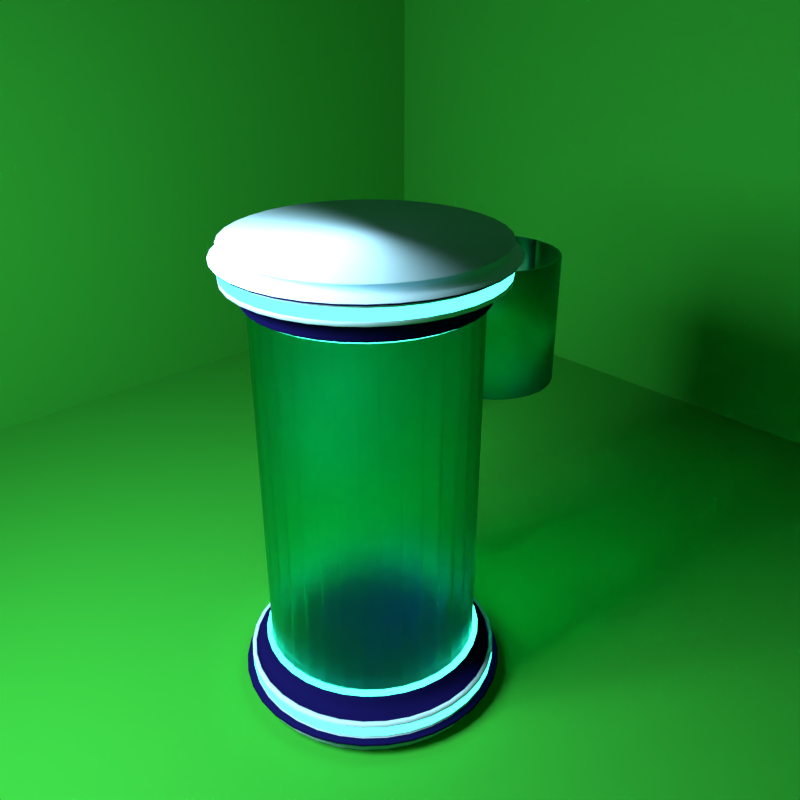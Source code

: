 # Source: teleporting_booth.blend  (saved by Blender 2.79.0; exported with 4.5.12 LTS)
import bpy
from mathutils import Matrix  # noqa: F401  (used for matrix-valued properties, if any)

bpy.ops.wm.read_factory_settings(use_empty=True)
scene = bpy.context.scene
scene.name = 'Scene'

# ---- collections
col_collection_1 = bpy.data.collections.new('Collection 1'); scene.collection.children.link(col_collection_1)

# ---- materials (node trees are filled in below, after node groups)
mat_cristal = bpy.data.materials.new('Cristal')
mat_cristal.alpha_threshold = 0.0
mat_cristal.roughness = 0.5
mat_blue_light = bpy.data.materials.new('blue light')
mat_blue_light.alpha_threshold = 0.0
mat_blue_light.roughness = 0.5
mat_dark_blue = bpy.data.materials.new('dark blue')
mat_dark_blue.alpha_threshold = 0.0
mat_dark_blue.roughness = 0.5
mat_light_blue = bpy.data.materials.new('light blue')
mat_light_blue.alpha_threshold = 0.0
mat_light_blue.roughness = 0.5
mat_floor = bpy.data.materials.new('floor')
mat_floor.alpha_threshold = 0.0
mat_floor.roughness = 0.5
mat_light = bpy.data.materials.new('light')
mat_light.alpha_threshold = 0.0
mat_light.roughness = 0.5

# ---- material node trees
mat_cristal.use_nodes = True; mat_cristal.node_tree.nodes.clear()
_N = mat_cristal.node_tree.nodes; _L = mat_cristal.node_tree.links
n0 = _N.new('ShaderNodeOutputMaterial'); n0.name = 'Material Output'; n0.location = (300, 300)
n1 = _N.new('ShaderNodeBsdfGlass'); n1.name = 'Glass BSDF'; n1.location = (10, 300)
n1.distribution = 'BECKMANN'
n1.inputs[0].default_value = (0.2432, 1.0, 0.8878, 1.0)
n1.inputs[1].default_value = 0.3907
n1.inputs[2].default_value = 1.45
_L.new(n1.outputs[0], n0.inputs[0])
n0.is_active_output = True
mat_blue_light.use_nodes = True; mat_blue_light.node_tree.nodes.clear()
_N = mat_blue_light.node_tree.nodes; _L = mat_blue_light.node_tree.links
n0 = _N.new('ShaderNodeOutputMaterial'); n0.name = 'Material Output'; n0.location = (300, 300)
n1 = _N.new('ShaderNodeEmission'); n1.name = 'Emission'; n1.location = (10, 300)
n1.inputs[0].default_value = (0.05176, 0.8, 0.568, 1.0)
n1.inputs[1].default_value = 5.0
_L.new(n1.outputs[0], n0.inputs[0])
n0.is_active_output = True
mat_dark_blue.use_nodes = True; mat_dark_blue.node_tree.nodes.clear()
_N = mat_dark_blue.node_tree.nodes; _L = mat_dark_blue.node_tree.links
n0 = _N.new('ShaderNodeOutputMaterial'); n0.name = 'Material Output'; n0.location = (300, 300)
n1 = _N.new('ShaderNodeBsdfDiffuse'); n1.name = 'Diffuse BSDF'; n1.location = (10, 300)
n1.inputs[0].default_value = (0.004363, 0.004357, 0.06071, 1.0)
_L.new(n1.outputs[0], n0.inputs[0])
n0.is_active_output = True
mat_light_blue.use_nodes = True; mat_light_blue.node_tree.nodes.clear()
_N = mat_light_blue.node_tree.nodes; _L = mat_light_blue.node_tree.links
n0 = _N.new('ShaderNodeOutputMaterial'); n0.name = 'Material Output'; n0.location = (300, 300)
n1 = _N.new('ShaderNodeBsdfDiffuse'); n1.name = 'Diffuse BSDF'; n1.location = (10, 300)
n1.inputs[0].default_value = (0.3193, 0.6251, 0.8, 1.0)
_L.new(n1.outputs[0], n0.inputs[0])
n0.is_active_output = True
mat_floor.use_nodes = True; mat_floor.node_tree.nodes.clear()
_N = mat_floor.node_tree.nodes; _L = mat_floor.node_tree.links
n0 = _N.new('ShaderNodeOutputMaterial'); n0.name = 'Material Output'; n0.location = (300, 300)
n1 = _N.new('ShaderNodeBsdfDiffuse'); n1.name = 'Diffuse BSDF'; n1.location = (10, 300)
n1.inputs[0].default_value = (0.02288, 0.3032, 0.02997, 1.0)
_L.new(n1.outputs[0], n0.inputs[0])
n0.is_active_output = True
mat_light.use_nodes = True; mat_light.node_tree.nodes.clear()
_N = mat_light.node_tree.nodes; _L = mat_light.node_tree.links
n0 = _N.new('ShaderNodeOutputMaterial'); n0.name = 'Material Output'; n0.location = (300, 300)
n1 = _N.new('ShaderNodeEmission'); n1.name = 'Emission'; n1.location = (10, 300)
n1.inputs[0].default_value = (0.8, 0.8, 0.8, 1.0)
n1.inputs[1].default_value = 60.0
_L.new(n1.outputs[0], n0.inputs[0])
n0.is_active_output = True

# ---- world
world_world = bpy.data.worlds.new('World'); scene.world = world_world
world_world.color = (0.05088, 0.05088, 0.05088)
world_world.use_sun_shadow = False
world_world.sun_shadow_jitter_overblur = 0.0
world_world.cycles.sampling_method = 'MANUAL'

# ---- cameras
cam_camera = bpy.data.cameras.new('Camera')
cam_camera.clip_end = 100.0
cam_camera.lens = 35.0
cam_camera.sensor_width = 32.0
cam_camera.sensor_height = 18.0
cam_camera.ortho_scale = 7.314
cam_camera.dof.focus_distance = 0.0

# ---- meshes
me_cylinder_005 = bpy.data.meshes.new('Cylinder.005')
me_cylinder_005.from_pydata([(0.0, 1.0, -1.0), (0.0, 1.0, 1.0), (0.1786, 0.9839, -1.0), (0.1786, 0.9839, 1.0), (0.3514, 0.9362, -1.0), (0.3514, 0.9362, 1.0), (0.5129, 0.8584, -1.0), (0.5129, 0.8584, 1.0), (0.6579, 0.7531, -1.0), (0.6579, 0.7531, 1.0), (0.7818, 0.6235, -1.0), (0.7818, 0.6235, 1.0), (0.8806, 0.4739, -1.0), (0.8806, 0.4739, 1.0), (0.9511, 0.309, -1.0), (0.9511, 0.309, 1.0), (0.9909, 0.1342, -1.0), (0.9909, 0.1342, 1.0), (0.999, -0.04486, -1.0), (0.999, -0.04486, 1.0), (0.9749, -0.2225, -1.0), (0.9749, -0.2225, 1.0), (0.9195, -0.393, -1.0), (0.9195, -0.393, 1.0), (0.8346, -0.5509, -1.0), (0.8346, -0.5509, 1.0), (0.7228, -0.6911, -1.0), (0.7228, -0.6911, 1.0), (0.5878, -0.809, -1.0), (0.5878, -0.809, 1.0), (0.4339, -0.901, -1.0), (0.4339, -0.901, 1.0), (0.266, -0.964, -1.0), (0.266, -0.964, 1.0), (0.08964, -0.996, -1.0), (0.08964, -0.996, 1.0)], [], [(0, 1, 3, 2), (2, 3, 5, 4), (4, 5, 7, 6), (6, 7, 9, 8), (8, 9, 11, 10), (10, 11, 13, 12), (12, 13, 15, 14), (14, 15, 17, 16), (16, 17, 19, 18), (18, 19, 21, 20), (20, 21, 23, 22), (22, 23, 25, 24), (24, 25, 27, 26), (26, 27, 29, 28), (28, 29, 31, 30), (30, 31, 33, 32), (32, 33, 35, 34)])
me_cylinder_005.materials.append(mat_cristal)
me_cylinder_005.use_remesh_preserve_volume = False
me_cylinder_005.use_remesh_preserve_attributes = False
me_cylinder_005.use_mirror_vertex_groups = False
me_cylinder_005.update()
me_cylinder_002 = bpy.data.meshes.new('Cylinder.002')
me_cylinder_002.from_pydata([(0.0, 1.0, -1.0), (0.0, 1.0, 1.0), (0.1951, 0.9808, -1.0), (0.1951, 0.9808, 1.0), (0.3827, 0.9239, -1.0), (0.3827, 0.9239, 1.0), (0.5556, 0.8315, -1.0), (0.5556, 0.8315, 1.0), (0.7071, 0.7071, -1.0), (0.7071, 0.7071, 1.0), (0.8315, 0.5556, -1.0), (0.8315, 0.5556, 1.0), (0.9239, 0.3827, -1.0), (0.9239, 0.3827, 1.0), (0.9808, 0.1951, -1.0), (0.9808, 0.1951, 1.0), (1.0, 7.55e-08, -1.0), (1.0, 7.55e-08, 1.0), (-0.9808, 0.1951, -1.0), (-0.9808, 0.1951, 1.0), (-0.9239, 0.3827, -1.0), (-0.9239, 0.3827, 1.0), (-0.8315, 0.5556, -1.0), (-0.8315, 0.5556, 1.0), (-0.7071, 0.7071, -1.0), (-0.7071, 0.7071, 1.0), (-0.5556, 0.8315, -1.0), (-0.5556, 0.8315, 1.0), (-0.3827, 0.9239, -1.0), (-0.3827, 0.9239, 1.0), (-0.1951, 0.9808, -1.0), (-0.1951, 0.9808, 1.0)], [], [(0, 1, 3, 2), (2, 3, 5, 4), (4, 5, 7, 6), (6, 7, 9, 8), (8, 9, 11, 10), (10, 11, 13, 12), (12, 13, 15, 14), (14, 15, 17, 16), (18, 19, 21, 20), (20, 21, 23, 22), (22, 23, 25, 24), (24, 25, 27, 26), (26, 27, 29, 28), (28, 29, 31, 30), (30, 31, 1, 0)])
me_cylinder_002.polygons.foreach_set('use_smooth', [True] * 15)
me_cylinder_002.materials.append(mat_cristal)
me_cylinder_002.use_remesh_preserve_volume = False
me_cylinder_002.use_remesh_preserve_attributes = False
me_cylinder_002.use_mirror_vertex_groups = False
me_cylinder_002.update()
me_cylinder = bpy.data.meshes.new('Cylinder')
me_cylinder.from_pydata([(0.917, -0.0681, -1.0), (0.917, -0.0681, 1.0), (0.906, -0.1802, -1.0), (0.906, -0.1802, 1.0), (0.8534, -0.3535, -1.0), (0.8534, -0.3535, 1.0), (0.768, -0.5132, -1.0), (0.768, -0.5132, 1.0), (0.6532, -0.6532, -1.0), (0.6532, -0.6532, 1.0), (0.5132, -0.768, -1.0), (0.5132, -0.768, 1.0), (0.3535, -0.8534, -1.0), (0.3535, -0.8534, 1.0), (0.1802, -0.906, -1.0), (0.1802, -0.906, 1.0), (-3.024e-07, -0.9237, -1.0), (-3.024e-07, -0.9237, 1.0), (-0.1802, -0.906, -1.0), (-0.1802, -0.906, 1.0), (-0.3535, -0.8534, -1.0), (-0.3535, -0.8534, 1.0), (-0.5132, -0.768, -1.0), (-0.5132, -0.768, 1.0), (-0.6532, -0.6532, -1.0), (-0.6532, -0.6532, 1.0), (-0.768, -0.5132, -1.0), (-0.768, -0.5132, 1.0), (-0.8534, -0.3535, -1.0), (-0.8534, -0.3535, 1.0), (-0.906, -0.1802, -1.0), (-0.906, -0.1802, 1.0), (-0.9237, 8.959e-07, -1.0), (-0.9237, 8.959e-07, 1.0), (-0.9127, 0.1121, -1.0), (-0.9127, 0.1121, 1.0), (1.0, 7.55e-08, -1.0), (0.9808, -0.1951, -1.0), (0.9808, -0.1951, 1.0), (1.0, 7.55e-08, 1.0), (0.9239, -0.3827, -1.0), (0.9239, -0.3827, 1.0), (0.8315, -0.5556, -1.0), (0.8315, -0.5556, 1.0), (0.7071, -0.7071, -1.0), (0.7071, -0.7071, 1.0), (0.5556, -0.8315, -1.0), (0.5556, -0.8315, 1.0), (0.3827, -0.9239, -1.0), (0.3827, -0.9239, 1.0), (0.1951, -0.9808, -1.0), (0.1951, -0.9808, 1.0), (-3.258e-07, -1.0, -1.0), (-3.258e-07, -1.0, 1.0), (-0.1951, -0.9808, -1.0), (-0.1951, -0.9808, 1.0), (-0.3827, -0.9239, -1.0), (-0.3827, -0.9239, 1.0), (-0.5556, -0.8315, -1.0), (-0.5556, -0.8315, 1.0), (-0.7071, -0.7071, -1.0), (-0.7071, -0.7071, 1.0), (-0.8315, -0.5556, -1.0), (-0.8315, -0.5556, 1.0), (-0.9239, -0.3827, -1.0), (-0.9239, -0.3827, 1.0), (-0.9808, -0.1951, -1.0), (-0.9808, -0.1951, 1.0), (-1.0, 9.656e-07, -1.0), (-1.0, 9.656e-07, 1.0), (-0.9808, 0.1951, -1.0), (-0.9808, 0.1951, 1.0)], [], [(36, 39, 38, 37), (37, 38, 41, 40), (40, 41, 43, 42), (42, 43, 45, 44), (44, 45, 47, 46), (46, 47, 49, 48), (48, 49, 51, 50), (50, 51, 53, 52), (52, 53, 55, 54), (54, 55, 57, 56), (56, 57, 59, 58), (58, 59, 61, 60), (60, 61, 63, 62), (62, 63, 65, 64), (64, 65, 67, 66), (66, 67, 69, 68), (68, 69, 71, 70), (2, 0, 36, 37), (1, 3, 38, 39), (4, 2, 37, 40), (3, 5, 41, 38), (6, 4, 40, 42), (5, 7, 43, 41), (8, 6, 42, 44), (7, 9, 45, 43), (10, 8, 44, 46), (9, 11, 47, 45), (12, 10, 46, 48), (11, 13, 49, 47), (14, 12, 48, 50), (13, 15, 51, 49), (16, 14, 50, 52), (15, 17, 53, 51), (18, 16, 52, 54), (17, 19, 55, 53), (20, 18, 54, 56), (19, 21, 57, 55), (22, 20, 56, 58), (21, 23, 59, 57), (24, 22, 58, 60), (23, 25, 61, 59), (26, 24, 60, 62), (25, 27, 63, 61), (28, 26, 62, 64), (27, 29, 65, 63), (30, 28, 64, 66), (29, 31, 67, 65), (32, 30, 66, 68), (31, 33, 69, 67), (34, 32, 68, 70), (33, 35, 71, 69), (24, 26, 27, 25), (27, 26, 28, 29), (32, 33, 69, 68), (70, 71, 35, 34), (32, 34, 35, 33), (31, 30, 32, 33), (28, 30, 31, 29), (22, 24, 25, 23), (20, 22, 23, 21), (18, 20, 21, 19), (16, 18, 19, 17), (14, 16, 17, 15), (12, 14, 15, 13), (10, 12, 13, 11), (8, 10, 11, 9), (6, 8, 9, 7), (4, 6, 7, 5), (2, 4, 5, 3), (0, 2, 3, 1), (39, 36, 0, 1)])
me_cylinder.polygons.foreach_set('use_smooth', [True] * 71)
me_cylinder.materials.append(mat_cristal)
me_cylinder.use_remesh_preserve_volume = False
me_cylinder.use_remesh_preserve_attributes = False
me_cylinder.use_mirror_vertex_groups = False
me_cylinder.update()
me_cylinder_006 = bpy.data.meshes.new('Cylinder.006')
me_cylinder_006.from_pydata([(-2.048e-07, 1.735, 0.1812), (0.3097, 1.707, 0.1812), (0.6095, 1.624, 0.1812), (0.8897, 1.489, 0.1812), (1.141, 1.306, 0.1812), (1.356, 1.082, 0.1812), (1.528, 0.822, 0.1812), (1.65, 0.536, 0.1812), (1.719, 0.2328, 0.1812), (1.733, -0.07783, 0.1812), (1.691, -0.386, 0.1812), (1.595, -0.6818, 0.1812), (1.448, -0.9556, 0.1812), (1.254, -1.199, 0.1812), (1.02, -1.403, 0.1812), (0.7526, -1.563, 0.1812), (0.4615, -1.672, 0.1812), (0.1555, -1.728, 0.1812), (-0.1555, -1.728, 0.1812), (-0.4615, -1.672, 0.1812), (-0.7526, -1.563, 0.1812), (-1.02, -1.403, 0.1812), (-1.254, -1.199, 0.1812), (-1.448, -0.9556, 0.1812), (-1.595, -0.6818, 0.1812), (-1.691, -0.386, 0.1812), (-1.733, -0.07782, 0.1812), (-1.719, 0.2328, 0.1812), (-1.65, 0.536, 0.1812), (-1.528, 0.822, 0.1812), (-1.356, 1.082, 0.1812), (-1.141, 1.306, 0.1812), (-0.8897, 1.489, 0.1812), (-0.6095, 1.624, 0.1812), (-0.3097, 1.707, 0.1812), (-2.397e-07, 1.81, -0.06525), (0.3232, 1.781, -0.06525), (0.6359, 1.694, -0.06525), (0.9283, 1.554, -0.06525), (1.191, 1.363, -0.06525), (1.415, 1.128, -0.06525), (1.594, 0.8576, -0.06525), (1.721, 0.5593, -0.06525), (1.793, 0.2429, -0.06525), (1.808, -0.0812, -0.06525), (1.764, -0.4027, -0.06525), (1.664, -0.7113, -0.06525), (1.51, -0.997, -0.06525), (1.308, -1.251, -0.06525), (1.064, -1.464, -0.06525), (0.7853, -1.631, -0.06525), (0.4815, -1.745, -0.06525), (0.1622, -1.803, -0.06525), (-0.1622, -1.803, -0.06525), (-0.4815, -1.745, -0.06525), (-0.7853, -1.631, -0.06525), (-1.064, -1.464, -0.06525), (-1.308, -1.251, -0.06525), (-1.51, -0.997, -0.06525), (-1.664, -0.7113, -0.06525), (-1.764, -0.4027, -0.06525), (-1.808, -0.0812, -0.06525), (-1.793, 0.2429, -0.06525), (-1.721, 0.5593, -0.06525), (-1.594, 0.8576, -0.06525), (-1.415, 1.128, -0.06525), (-1.191, 1.363, -0.06525), (-0.9283, 1.554, -0.06525), (-0.6359, 1.694, -0.06525), (-0.3232, 1.781, -0.06525), (0.863, 1.444, 0.1869), (0.5912, 1.575, 0.1869), (1.404, -0.9269, 0.1869), (1.547, -0.6613, 0.1869), (-0.989, -1.361, 0.1869), (-0.73, -1.516, 0.1869), (-1.315, 1.049, 0.1869), (-1.482, 0.7973, 0.1869), (1.667, 0.2258, 0.1869), (1.6, 0.5199, 0.1869), (0.1508, -1.676, 0.1869), (0.4476, -1.622, 0.1869), (-1.681, -0.07549, 0.1869), (-1.64, -0.3744, 0.1869), (-1.898e-07, 1.683, 0.1869), (-0.3004, 1.655, 0.1869), (1.107, 1.267, 0.1869), (1.216, -1.163, 0.1869), (-1.216, -1.163, 0.1869), (-1.107, 1.267, 0.1869), (1.681, -0.07549, 0.1869), (-0.1508, -1.676, 0.1869), (-1.667, 0.2259, 0.1869), (1.315, 1.049, 0.1869), (0.989, -1.361, 0.1869), (-1.404, -0.9269, 0.1869), (0.3004, 1.655, 0.1869), (-0.863, 1.444, 0.1869), (1.64, -0.3744, 0.1869), (-0.4476, -1.622, 0.1869), (-1.6, 0.5199, 0.1869), (1.482, 0.7973, 0.1869), (0.73, -1.516, 0.1869), (-1.547, -0.6613, 0.1869), (-0.5912, 1.575, 0.1869), (0.5045, 1.344, 0.3953), (1.32, -0.5643, 0.3953), (-0.623, -1.294, 0.3953), (-1.264, 0.6804, 0.3953), (1.366, 0.4437, 0.3953), (0.382, -1.384, 0.3953), (-1.4, -0.3195, 0.3953), (-0.2564, 1.413, 0.3953), (0.7365, 1.233, 0.3953), (1.198, -0.791, 0.3953), (-0.844, -1.162, 0.3953), (-1.123, 0.8952, 0.3953), (1.423, 0.1927, 0.3953), (0.1287, -1.43, 0.3953), (-1.434, -0.06442, 0.3953), (-2.148e-07, 1.436, 0.3953), (0.9447, 1.081, 0.3953), (1.038, -0.9923, 0.3953), (-1.038, -0.9923, 0.3953), (-0.9447, 1.081, 0.3953), (1.434, -0.06442, 0.3953), (-0.1287, -1.43, 0.3953), (-1.423, 0.1927, 0.3953), (1.123, 0.8952, 0.3953), (0.844, -1.162, 0.3953), (-1.198, -0.791, 0.3953), (0.2564, 1.413, 0.3953), (-0.7365, 1.233, 0.3953), (1.4, -0.3195, 0.3953), (-0.382, -1.384, 0.3953), (-1.366, 0.4437, 0.3953), (1.264, 0.6804, 0.3953), (0.623, -1.294, 0.3953), (-1.32, -0.5643, 0.3953), (-0.5045, 1.344, 0.3953), (-2.163e-07, 1.726, -0.269), (0.3082, 1.699, -0.269), (0.6066, 1.616, -0.269), (0.8854, 1.482, -0.269), (1.136, 1.3, -0.269), (1.35, 1.076, -0.269), (1.52, 0.818, -0.269), (1.642, 0.5334, -0.269), (1.711, 0.2317, -0.269), (1.725, -0.07745, -0.269), (1.683, -0.3841, -0.269), (1.587, -0.6785, -0.269), (1.441, -0.951, -0.269), (1.248, -1.193, -0.269), (1.015, -1.397, -0.269), (0.749, -1.555, -0.269), (0.4593, -1.664, -0.269), (0.1547, -1.719, -0.269), (-0.1547, -1.719, -0.269), (-0.4593, -1.664, -0.269), (-0.749, -1.555, -0.269), (-1.015, -1.397, -0.269), (-1.248, -1.193, -0.269), (-1.441, -0.951, -0.269), (-1.587, -0.6785, -0.269), (-1.683, -0.3841, -0.269), (-1.725, -0.07745, -0.269), (-1.711, 0.2317, -0.269), (-1.642, 0.5334, -0.269), (-1.52, 0.818, -0.269), (-1.35, 1.076, -0.269), (-1.136, 1.3, -0.269), (-0.8854, 1.482, -0.269), (-0.6066, 1.616, -0.269), (-0.3082, 1.699, -0.269), (1.608, 0.5223, -0.2404), (1.739, 0.565, -0.09383), (1.581, 0.5136, -0.2068), (1.571, 0.5106, -0.1671), (1.581, 0.5136, -0.1275), (1.61, 0.8664, -0.09383), (1.489, 0.801, -0.2404), (1.464, 0.7876, -0.1275), (1.455, 0.7829, -0.1671), (1.464, 0.7876, -0.2068), (-0.3018, 1.663, -0.2404), (-0.3265, 1.799, -0.09383), (-0.2968, 1.635, -0.2068), (-0.295, 1.626, -0.1671), (-0.2968, 1.635, -0.1275), (-0.6424, 1.712, -0.09383), (-0.5939, 1.583, -0.2404), (-0.584, 1.556, -0.1275), (-0.5805, 1.547, -0.1671), (-0.584, 1.556, -0.2068), (-0.9936, -1.368, -0.2404), (-1.075, -1.479, -0.09383), (-0.977, -1.345, -0.2068), (-0.9712, -1.337, -0.1671), (-0.977, -1.345, -0.1275), (-0.7933, -1.647, -0.09383), (-0.7334, -1.523, -0.2404), (-0.7212, -1.498, -0.1275), (-0.7169, -1.489, -0.1671), (-0.7212, -1.498, -0.2068), (1.675, 0.2269, -0.2404), (1.812, 0.2454, -0.09383), (1.647, 0.2231, -0.2068), (1.637, 0.2218, -0.1671), (1.647, 0.2231, -0.1275), (-2.134e-07, 1.69, -0.2404), (-2.453e-07, 1.828, -0.09383), (-2.118e-07, 1.662, -0.2068), (-2.129e-07, 1.652, -0.1671), (-2.172e-07, 1.662, -0.1275), (-1.222, -1.168, -0.2404), (-1.322, -1.264, -0.09383), (-1.201, -1.149, -0.2068), (-1.194, -1.142, -0.1671), (-1.201, -1.149, -0.1275), (1.689, -0.07584, -0.2404), (1.827, -0.08203, -0.09383), (1.66, -0.07457, -0.2068), (1.651, -0.07413, -0.1671), (1.66, -0.07457, -0.1275), (-1.411, -0.9312, -0.2404), (-1.526, -1.007, -0.09383), (-1.387, -0.9157, -0.2068), (-1.379, -0.9102, -0.1671), (-1.387, -0.9157, -0.1275), (1.648, -0.3761, -0.2404), (1.783, -0.4068, -0.09383), (1.62, -0.3699, -0.2068), (1.611, -0.3677, -0.1671), (1.62, -0.3699, -0.1275), (-1.554, -0.6644, -0.2404), (-1.681, -0.7186, -0.09383), (-1.528, -0.6533, -0.2068), (-1.519, -0.6494, -0.1671), (-1.528, -0.6533, -0.1275), (1.554, -0.6644, -0.2404), (1.681, -0.7186, -0.09383), (1.528, -0.6533, -0.2068), (1.519, -0.6494, -0.1671), (1.528, -0.6533, -0.1275), (-1.648, -0.3761, -0.2404), (-1.783, -0.4068, -0.09383), (-1.62, -0.3699, -0.2068), (-1.611, -0.3677, -0.1671), (-1.62, -0.3699, -0.1275), (1.411, -0.9312, -0.2404), (1.526, -1.007, -0.09383), (1.387, -0.9157, -0.2068), (1.379, -0.9102, -0.1671), (1.387, -0.9157, -0.1275), (-1.689, -0.07584, -0.2404), (-1.827, -0.08203, -0.09383), (-1.66, -0.07457, -0.2068), (-1.651, -0.07413, -0.1671), (-1.66, -0.07457, -0.1275), (1.222, -1.168, -0.2404), (1.322, -1.264, -0.09383), (1.201, -1.149, -0.2068), (1.194, -1.142, -0.1671), (1.201, -1.149, -0.1275), (-1.675, 0.2269, -0.2404), (-1.812, 0.2454, -0.09383), (-1.647, 0.2231, -0.2068), (-1.637, 0.2218, -0.1671), (-1.647, 0.2231, -0.1275), (0.9936, -1.368, -0.2404), (1.075, -1.479, -0.09383), (0.977, -1.345, -0.2068), (0.9712, -1.337, -0.1671), (0.977, -1.345, -0.1275), (0.3018, 1.663, -0.2404), (0.3265, 1.799, -0.09383), (0.2968, 1.635, -0.2068), (0.295, 1.626, -0.1671), (0.2968, 1.635, -0.1275), (-1.608, 0.5224, -0.2404), (-1.739, 0.565, -0.09383), (-1.581, 0.5136, -0.2068), (-1.571, 0.5106, -0.1671), (-1.581, 0.5136, -0.1275), (0.7334, -1.523, -0.2404), (0.7933, -1.647, -0.09383), (0.7212, -1.498, -0.2068), (0.7169, -1.489, -0.1671), (0.7212, -1.498, -0.1275), (0.5939, 1.583, -0.2404), (0.6424, 1.712, -0.09383), (0.584, 1.556, -0.2068), (0.5806, 1.547, -0.1671), (0.584, 1.556, -0.1275), (-1.489, 0.801, -0.2404), (-1.61, 0.8664, -0.09383), (-1.464, 0.7876, -0.2068), (-1.455, 0.7829, -0.1671), (-1.464, 0.7876, -0.1275), (0.4497, -1.629, -0.2404), (0.4864, -1.762, -0.09383), (0.4422, -1.602, -0.2068), (0.4396, -1.593, -0.1671), (0.4422, -1.602, -0.1275), (0.867, 1.451, -0.2404), (0.9378, 1.57, -0.09383), (0.8525, 1.427, -0.2068), (0.8474, 1.418, -0.1671), (0.8525, 1.427, -0.1275), (-1.322, 1.054, -0.2404), (-1.429, 1.14, -0.09383), (-1.3, 1.036, -0.2068), (-1.292, 1.03, -0.1671), (-1.3, 1.036, -0.1275), (0.1515, -1.684, -0.2404), (0.1639, -1.821, -0.09383), (0.149, -1.655, -0.2068), (0.1481, -1.646, -0.1671), (0.149, -1.655, -0.1275), (1.112, 1.273, -0.2404), (1.203, 1.377, -0.09383), (1.094, 1.252, -0.2068), (1.087, 1.244, -0.1671), (1.094, 1.252, -0.1275), (-1.112, 1.273, -0.2404), (-1.203, 1.377, -0.09383), (-1.094, 1.252, -0.2068), (-1.087, 1.244, -0.1671), (-1.094, 1.252, -0.1275), (-0.1515, -1.684, -0.2404), (-0.1639, -1.821, -0.09383), (-0.149, -1.655, -0.2068), (-0.1481, -1.646, -0.1671), (-0.149, -1.655, -0.1275), (1.322, 1.054, -0.2404), (1.429, 1.14, -0.09383), (1.3, 1.036, -0.2068), (1.292, 1.03, -0.1671), (1.3, 1.036, -0.1275), (-0.867, 1.451, -0.2404), (-0.9378, 1.57, -0.09383), (-0.8525, 1.427, -0.2068), (-0.8474, 1.418, -0.1671), (-0.8525, 1.427, -0.1275), (-0.4497, -1.629, -0.2404), (-0.4864, -1.762, -0.09383), (-0.4422, -1.602, -0.2068), (-0.4396, -1.593, -0.1671), (-0.4422, -1.602, -0.1275), (1.684, -0.3844, -0.06064), (1.726, -0.07751, -0.06064), (-1.589, -0.679, -0.06064), (-1.442, -0.9517, -0.06064), (1.589, -0.679, -0.06064), (-1.684, -0.3844, -0.06064), (1.442, -0.9517, -0.06064), (-1.726, -0.07751, -0.06064), (1.249, -1.194, -0.06064), (-1.712, 0.2319, -0.06064), (1.015, -1.398, -0.06064), (0.3085, 1.7, -0.06064), (-2.22e-07, 1.728, -0.06064), (-1.643, 0.5339, -0.06064), (0.7496, -1.557, -0.06064), (0.607, 1.617, -0.06064), (-1.521, 0.8187, -0.06064), (0.4596, -1.665, -0.06064), (0.8861, 1.483, -0.06064), (-1.351, 1.077, -0.06064), (0.1549, -1.721, -0.06064), (1.137, 1.301, -0.06064), (-1.137, 1.301, -0.06064), (-0.1549, -1.721, -0.06064), (1.351, 1.077, -0.06064), (-0.8861, 1.483, -0.06064), (-0.4596, -1.665, -0.06064), (1.521, 0.8187, -0.06064), (-0.607, 1.617, -0.06064), (-0.7496, -1.557, -0.06064), (1.643, 0.5339, -0.06064), (-0.3085, 1.7, -0.06064), (-1.015, -1.398, -0.06064), (1.712, 0.2319, -0.06064), (-1.249, -1.194, -0.06064), (1.729, -0.07765, -0.01605), (1.731, -0.07776, 0.1275), (-1.444, -0.9535, -0.01605), (-1.446, -0.9548, 0.1275), (-2.144e-07, 1.731, -0.01605), (-2.087e-07, 1.733, 0.1275), (1.69, -0.3857, 0.1275), (1.687, -0.3851, -0.01605), (-1.594, -0.6812, 0.1275), (-1.591, -0.6802, -0.01605), (1.594, -0.6812, 0.1275), (1.591, -0.6802, -0.01605), (-1.69, -0.3857, 0.1275), (-1.687, -0.3851, -0.01605), (1.446, -0.9548, 0.1275), (1.444, -0.9535, -0.01605), (-1.731, -0.07775, 0.1275), (-1.729, -0.07765, -0.01605), (1.253, -1.198, 0.1275), (1.251, -1.196, -0.01605), (-1.717, 0.2326, 0.1275), (-1.715, 0.2323, -0.01605), (1.019, -1.402, 0.1275), (1.017, -1.4, -0.01605), (0.3095, 1.705, 0.1275), (0.309, 1.703, -0.01605), (-1.648, 0.5356, 0.1275), (-1.646, 0.5348, -0.01605), (0.752, -1.561, 0.1275), (0.7509, -1.559, -0.01605), (0.609, 1.623, 0.1275), (0.6081, 1.62, -0.01605), (-1.526, 0.8213, 0.1275), (-1.524, 0.8201, -0.01605), (0.4611, -1.671, 0.1275), (0.4604, -1.668, -0.01605), (0.8889, 1.488, 0.1275), (0.8877, 1.486, -0.01605), (-1.355, 1.081, 0.1275), (-1.353, 1.079, -0.01605), (0.1554, -1.726, 0.1275), (0.1551, -1.724, -0.01605), (1.14, 1.305, 0.1275), (1.139, 1.303, -0.01605), (-1.14, 1.305, 0.1275), (-1.139, 1.303, -0.01605), (-0.1554, -1.726, 0.1275), (-0.1551, -1.724, -0.01605), (1.355, 1.081, 0.1275), (1.353, 1.079, -0.01605), (-0.8889, 1.488, 0.1275), (-0.8877, 1.486, -0.01605), (-0.4611, -1.671, 0.1275), (-0.4604, -1.668, -0.01605), (1.526, 0.8213, 0.1275), (1.524, 0.8201, -0.01605), (-0.609, 1.623, 0.1275), (-0.6081, 1.62, -0.01605), (-0.752, -1.561, 0.1275), (-0.7509, -1.559, -0.01605), (1.648, 0.5356, 0.1275), (1.646, 0.5348, -0.01605), (-0.3095, 1.705, 0.1275), (-0.309, 1.703, -0.01605), (-1.019, -1.402, 0.1275), (-1.017, -1.4, -0.01605), (1.717, 0.2326, 0.1275), (1.715, 0.2323, -0.01605), (-1.253, -1.198, 0.1275), (-1.251, -1.196, -0.01605), (0.7859, 1.315, 0.3953), (0.5384, 1.435, 0.3953), (1.279, -0.8442, 0.3953), (1.409, -0.6022, 0.3953), (-0.9007, -1.24, 0.3953), (-0.6649, -1.381, 0.3953), (-1.198, 0.9554, 0.3953), (-1.349, 0.7261, 0.3953), (1.518, 0.2057, 0.3953), (1.457, 0.4735, 0.3953), (0.1374, -1.526, 0.3953), (0.4077, -1.477, 0.3953), (-1.531, -0.06875, 0.3953), (-1.494, -0.341, 0.3953), (-1.652e-07, 1.532, 0.3953), (-0.2736, 1.508, 0.3953), (1.008, 1.154, 0.3953), (1.108, -1.059, 0.3953), (-1.108, -1.059, 0.3953), (-1.008, 1.154, 0.3953), (1.531, -0.06875, 0.3953), (-0.1374, -1.526, 0.3953), (-1.518, 0.2057, 0.3953), (1.198, 0.9554, 0.3953), (0.9007, -1.24, 0.3953), (-1.279, -0.8442, 0.3953), (0.2736, 1.508, 0.3953), (-0.7859, 1.315, 0.3953), (1.494, -0.341, 0.3953), (-0.4077, -1.477, 0.3953), (-1.457, 0.4735, 0.3953), (1.349, 0.7261, 0.3953), (0.6649, -1.381, 0.3953), (-1.409, -0.6022, 0.3953), (-0.5384, 1.435, 0.3953), (0.7738, 1.295, 0.4486), (0.5301, 1.413, 0.4486), (1.259, -0.8312, 0.4486), (1.387, -0.593, 0.4486), (-0.8868, -1.221, 0.4486), (-0.6546, -1.359, 0.4486), (-1.18, 0.9407, 0.4486), (-1.329, 0.7149, 0.4486), (1.495, 0.2025, 0.4486), (1.435, 0.4662, 0.4486), (0.1352, -1.503, 0.4486), (0.4014, -1.454, 0.4486), (-1.507, -0.06769, 0.4486), (-1.471, -0.3357, 0.4486), (-1.625e-07, 1.509, 0.4486), (-0.2694, 1.484, 0.4486), (0.9927, 1.136, 0.4486), (1.091, -1.043, 0.4486), (-1.091, -1.043, 0.4486), (-0.9927, 1.136, 0.4486), (1.507, -0.06769, 0.4486), (-0.1352, -1.503, 0.4486), (-1.495, 0.2025, 0.4486), (1.18, 0.9407, 0.4486), (0.8868, -1.221, 0.4486), (-1.259, -0.8312, 0.4486), (0.2694, 1.484, 0.4486), (-0.7738, 1.295, 0.4486), (1.471, -0.3357, 0.4486), (-0.4014, -1.454, 0.4486), (-1.435, 0.4662, 0.4486), (1.329, 0.7149, 0.4486), (0.6546, -1.359, 0.4486), (-1.387, -0.593, 0.4486), (-0.5301, 1.413, 0.4486), (0.7365, 1.233, 0.4892), (0.5045, 1.344, 0.4892), (1.198, -0.791, 0.4892), (1.32, -0.5643, 0.4892), (-0.844, -1.162, 0.4892), (-0.623, -1.294, 0.4892), (-1.123, 0.8952, 0.4892), (-1.264, 0.6804, 0.4892), (1.423, 0.1927, 0.4892), (1.366, 0.4437, 0.4892), (0.1287, -1.43, 0.4892), (0.382, -1.384, 0.4892), (-1.434, -0.06442, 0.4892), (-1.4, -0.3195, 0.4892), (-2.148e-07, 1.436, 0.4892), (-0.2564, 1.413, 0.4892), (0.9447, 1.081, 0.4892), (1.038, -0.9923, 0.4892), (-1.038, -0.9923, 0.4892), (-0.9447, 1.081, 0.4892), (1.434, -0.06442, 0.4892), (-0.1287, -1.43, 0.4892), (-1.423, 0.1927, 0.4892), (1.123, 0.8952, 0.4892), (0.844, -1.162, 0.4892), (-1.198, -0.791, 0.4892), (0.2564, 1.413, 0.4892), (-0.7365, 1.233, 0.4892), (1.4, -0.3195, 0.4892), (-0.382, -1.384, 0.4892), (-1.366, 0.4437, 0.4892), (1.264, 0.6804, 0.4892), (0.623, -1.294, 0.4892), (-1.32, -0.5643, 0.4892), (-0.5045, 1.344, 0.4892), (0.8519, 1.426, 0.1433), (1.386, -0.915, 0.1433), (-0.9763, -1.344, 0.1433), (-1.299, 1.036, 0.1433), (1.646, 0.223, 0.1433), (0.1489, -1.654, 0.1433), (-1.659, -0.07452, 0.1433), (-1.861e-07, 1.661, 0.1433), (1.093, 1.251, 0.1433), (1.201, -1.148, 0.1433), (-1.201, -1.148, 0.1433), (-1.093, 1.251, 0.1433), (1.659, -0.07452, 0.1433), (-0.1489, -1.654, 0.1433), (-1.646, 0.223, 0.1433), (1.299, 1.036, 0.1433), (0.9763, -1.344, 0.1433), (-1.386, -0.915, 0.1433), (0.2966, 1.634, 0.1433), (-0.8519, 1.426, 0.1433), (1.619, -0.3696, 0.1433), (-0.4419, -1.601, 0.1433), (-1.58, 0.5133, 0.1433), (1.463, 0.7871, 0.1433), (0.7207, -1.497, 0.1433), (-1.527, -0.6528, 0.1433), (-0.5836, 1.555, 0.1433), (0.5836, 1.555, 0.1433), (1.527, -0.6528, 0.1433), (-0.7207, -1.497, 0.1433), (-1.463, 0.7871, 0.1433), (1.58, 0.5133, 0.1433), (0.4419, -1.601, 0.1433), (-1.619, -0.3696, 0.1433), (-0.2966, 1.634, 0.1433)], [], [(71, 70, 3, 2), (351, 350, 45, 44), (73, 72, 12, 11), (75, 74, 21, 20), (77, 76, 30, 29), (79, 78, 8, 7), (81, 80, 17, 16), (83, 82, 26, 25), (85, 84, 0, 34), (70, 86, 4, 3), (72, 87, 13, 12), (74, 88, 22, 21), (76, 89, 31, 30), (78, 90, 9, 8), (80, 91, 18, 17), (82, 92, 27, 26), (86, 93, 5, 4), (87, 94, 14, 13), (88, 95, 23, 22), (84, 96, 1, 0), (89, 97, 32, 31), (90, 98, 10, 9), (91, 99, 19, 18), (92, 100, 28, 27), (93, 101, 6, 5), (94, 102, 15, 14), (95, 103, 24, 23), (97, 104, 33, 32), (96, 71, 2, 1), (98, 73, 11, 10), (99, 75, 20, 19), (100, 77, 29, 28), (101, 79, 7, 6), (102, 81, 16, 15), (103, 83, 25, 24), (104, 85, 34, 33), (42, 43, 206, 176), (353, 352, 59, 58), (350, 354, 46, 45), (352, 355, 60, 59), (354, 356, 47, 46), (355, 357, 61, 60), (356, 358, 48, 47), (357, 359, 62, 61), (358, 360, 49, 48), (362, 361, 36, 35), (359, 363, 63, 62), (360, 364, 50, 49), (361, 365, 37, 36), (363, 366, 64, 63), (364, 367, 51, 50), (365, 368, 38, 37), (366, 369, 65, 64), (367, 370, 52, 51), (368, 371, 39, 38), (369, 372, 66, 65), (370, 373, 53, 52), (371, 374, 40, 39), (372, 375, 67, 66), (373, 376, 54, 53), (374, 377, 41, 40), (375, 378, 68, 67), (376, 379, 55, 54), (377, 380, 42, 41), (378, 381, 69, 68), (379, 382, 56, 55), (380, 383, 43, 42), (381, 362, 35, 69), (382, 384, 57, 56), (383, 351, 44, 43), (384, 353, 58, 57), (586, 594, 85, 104), (585, 593, 83, 103), (584, 592, 81, 102), (583, 591, 79, 101), (582, 590, 77, 100), (581, 589, 75, 99), (580, 588, 73, 98), (578, 587, 71, 96), (579, 586, 104, 97), (577, 585, 103, 95), (576, 584, 102, 94), (575, 583, 101, 93), (574, 582, 100, 92), (573, 581, 99, 91), (572, 580, 98, 90), (571, 579, 97, 89), (567, 578, 96, 84), (570, 577, 95, 88), (569, 576, 94, 87), (568, 575, 93, 86), (566, 574, 92, 82), (565, 573, 91, 80), (564, 572, 90, 78), (563, 571, 89, 76), (562, 570, 88, 74), (561, 569, 87, 72), (560, 568, 86, 70), (594, 567, 84, 85), (593, 566, 82, 83), (592, 565, 80, 81), (591, 564, 78, 79), (590, 563, 76, 77), (589, 562, 74, 75), (588, 561, 72, 73), (587, 560, 70, 71), (140, 141, 142, 143, 144, 145, 146, 147, 148, 149, 150, 151, 152, 153, 154, 155, 156, 157, 158, 159, 160, 161, 162, 163, 164, 165, 166, 167, 168, 169, 170, 171, 172, 173, 174), (69, 35, 211, 186), (56, 57, 216, 196), (41, 42, 176, 180), (68, 69, 186, 190), (55, 56, 196, 200), (43, 44, 221, 206), (57, 58, 226, 216), (44, 45, 231, 221), (58, 59, 236, 226), (45, 46, 241, 231), (59, 60, 246, 236), (46, 47, 251, 241), (60, 61, 256, 246), (47, 48, 261, 251), (61, 62, 266, 256), (48, 49, 271, 261), (35, 36, 276, 211), (62, 63, 281, 266), (49, 50, 286, 271), (36, 37, 291, 276), (63, 64, 296, 281), (50, 51, 301, 286), (37, 38, 306, 291), (64, 65, 311, 296), (51, 52, 316, 301), (38, 39, 321, 306), (65, 66, 326, 311), (52, 53, 331, 316), (39, 40, 336, 321), (66, 67, 341, 326), (53, 54, 346, 331), (185, 210, 140, 174), (195, 215, 162, 161), (205, 220, 149, 148), (345, 201, 160, 159), (340, 191, 173, 172), (335, 181, 146, 145), (330, 345, 159, 158), (325, 340, 172, 171), (320, 335, 145, 144), (315, 330, 158, 157), (310, 325, 171, 170), (305, 320, 144, 143), (300, 315, 157, 156), (295, 310, 170, 169), (290, 305, 143, 142), (285, 300, 156, 155), (280, 295, 169, 168), (275, 290, 142, 141), (270, 285, 155, 154), (215, 225, 163, 162), (265, 280, 168, 167), (260, 270, 154, 153), (255, 265, 167, 166), (250, 260, 153, 152), (245, 255, 166, 165), (240, 250, 152, 151), (235, 245, 165, 164), (230, 240, 151, 150), (225, 235, 164, 163), (220, 230, 150, 149), (210, 275, 141, 140), (54, 55, 200, 346), (67, 68, 190, 341), (40, 41, 180, 336), (201, 195, 161, 160), (191, 185, 174, 173), (181, 175, 147, 146), (201, 345, 347, 204), (204, 347, 348, 203), (203, 348, 349, 202), (202, 349, 346, 200), (191, 340, 342, 194), (194, 342, 343, 193), (193, 343, 344, 192), (192, 344, 341, 190), (181, 335, 337, 184), (184, 337, 338, 183), (183, 338, 339, 182), (182, 339, 336, 180), (345, 330, 332, 347), (347, 332, 333, 348), (348, 333, 334, 349), (349, 334, 331, 346), (340, 325, 327, 342), (342, 327, 328, 343), (343, 328, 329, 344), (344, 329, 326, 341), (335, 320, 322, 337), (337, 322, 323, 338), (338, 323, 324, 339), (339, 324, 321, 336), (330, 315, 317, 332), (332, 317, 318, 333), (333, 318, 319, 334), (334, 319, 316, 331), (325, 310, 312, 327), (327, 312, 313, 328), (328, 313, 314, 329), (329, 314, 311, 326), (320, 305, 307, 322), (322, 307, 308, 323), (323, 308, 309, 324), (324, 309, 306, 321), (315, 300, 302, 317), (317, 302, 303, 318), (318, 303, 304, 319), (319, 304, 301, 316), (310, 295, 297, 312), (312, 297, 298, 313), (313, 298, 299, 314), (314, 299, 296, 311), (305, 290, 292, 307), (307, 292, 293, 308), (308, 293, 294, 309), (309, 294, 291, 306), (300, 285, 287, 302), (302, 287, 288, 303), (303, 288, 289, 304), (304, 289, 286, 301), (295, 280, 282, 297), (297, 282, 283, 298), (298, 283, 284, 299), (299, 284, 281, 296), (290, 275, 277, 292), (292, 277, 278, 293), (293, 278, 279, 294), (294, 279, 276, 291), (285, 270, 272, 287), (287, 272, 273, 288), (288, 273, 274, 289), (289, 274, 271, 286), (280, 265, 267, 282), (282, 267, 268, 283), (283, 268, 269, 284), (284, 269, 266, 281), (275, 210, 212, 277), (277, 212, 213, 278), (278, 213, 214, 279), (279, 214, 211, 276), (270, 260, 262, 272), (272, 262, 263, 273), (273, 263, 264, 274), (274, 264, 261, 271), (265, 255, 257, 267), (267, 257, 258, 268), (268, 258, 259, 269), (269, 259, 256, 266), (260, 250, 252, 262), (262, 252, 253, 263), (263, 253, 254, 264), (264, 254, 251, 261), (255, 245, 247, 257), (257, 247, 248, 258), (258, 248, 249, 259), (259, 249, 246, 256), (250, 240, 242, 252), (252, 242, 243, 253), (253, 243, 244, 254), (254, 244, 241, 251), (245, 235, 237, 247), (247, 237, 238, 248), (248, 238, 239, 249), (249, 239, 236, 246), (240, 230, 232, 242), (242, 232, 233, 243), (243, 233, 234, 244), (244, 234, 231, 241), (235, 225, 227, 237), (237, 227, 228, 238), (238, 228, 229, 239), (239, 229, 226, 236), (230, 220, 222, 232), (232, 222, 223, 233), (233, 223, 224, 234), (234, 224, 221, 231), (225, 215, 217, 227), (227, 217, 218, 228), (228, 218, 219, 229), (229, 219, 216, 226), (220, 205, 207, 222), (222, 207, 208, 223), (223, 208, 209, 224), (224, 209, 206, 221), (215, 195, 197, 217), (217, 197, 198, 218), (218, 198, 199, 219), (219, 199, 196, 216), (210, 185, 187, 212), (212, 187, 188, 213), (213, 188, 189, 214), (214, 189, 186, 211), (205, 175, 177, 207), (207, 177, 178, 208), (208, 178, 179, 209), (209, 179, 176, 206), (195, 201, 204, 197), (197, 204, 203, 198), (198, 203, 202, 199), (199, 202, 200, 196), (185, 191, 194, 187), (187, 194, 193, 188), (188, 193, 192, 189), (189, 192, 190, 186), (175, 181, 184, 177), (177, 184, 183, 178), (178, 183, 182, 179), (179, 182, 180, 176), (175, 205, 148, 147), (454, 387, 353, 384), (452, 385, 351, 383), (450, 454, 384, 382), (448, 389, 362, 381), (446, 452, 383, 380), (444, 450, 382, 379), (442, 448, 381, 378), (440, 446, 380, 377), (438, 444, 379, 376), (436, 442, 378, 375), (434, 440, 377, 374), (432, 438, 376, 373), (430, 436, 375, 372), (428, 434, 374, 371), (426, 432, 373, 370), (424, 430, 372, 369), (422, 428, 371, 368), (420, 426, 370, 367), (418, 424, 369, 366), (416, 422, 368, 365), (414, 420, 367, 364), (412, 418, 366, 363), (410, 416, 365, 361), (408, 414, 364, 360), (406, 412, 363, 359), (389, 410, 361, 362), (404, 408, 360, 358), (402, 406, 359, 357), (400, 404, 358, 356), (398, 402, 357, 355), (396, 400, 356, 354), (394, 398, 355, 352), (392, 396, 354, 350), (387, 394, 352, 353), (385, 392, 350, 351), (113, 105, 131, 120, 112, 139, 132, 124, 116, 108, 135, 127, 119, 111, 138, 130, 123, 115, 107, 134, 126, 118, 110, 137, 129, 122, 114, 106, 133, 125, 117, 109, 136, 128, 121), (9, 10, 391, 386), (386, 391, 392, 385), (23, 24, 393, 388), (388, 393, 394, 387), (10, 11, 395, 391), (391, 395, 396, 392), (24, 25, 397, 393), (393, 397, 398, 394), (11, 12, 399, 395), (395, 399, 400, 396), (25, 26, 401, 397), (397, 401, 402, 398), (12, 13, 403, 399), (399, 403, 404, 400), (26, 27, 405, 401), (401, 405, 406, 402), (13, 14, 407, 403), (403, 407, 408, 404), (0, 1, 409, 390), (390, 409, 410, 389), (27, 28, 411, 405), (405, 411, 412, 406), (14, 15, 413, 407), (407, 413, 414, 408), (1, 2, 415, 409), (409, 415, 416, 410), (28, 29, 417, 411), (411, 417, 418, 412), (15, 16, 419, 413), (413, 419, 420, 414), (2, 3, 421, 415), (415, 421, 422, 416), (29, 30, 423, 417), (417, 423, 424, 418), (16, 17, 425, 419), (419, 425, 426, 420), (3, 4, 427, 421), (421, 427, 428, 422), (30, 31, 429, 423), (423, 429, 430, 424), (17, 18, 431, 425), (425, 431, 432, 426), (4, 5, 433, 427), (427, 433, 434, 428), (31, 32, 435, 429), (429, 435, 436, 430), (18, 19, 437, 431), (431, 437, 438, 432), (5, 6, 439, 433), (433, 439, 440, 434), (32, 33, 441, 435), (435, 441, 442, 436), (19, 20, 443, 437), (437, 443, 444, 438), (6, 7, 445, 439), (439, 445, 446, 440), (33, 34, 447, 441), (441, 447, 448, 442), (20, 21, 449, 443), (443, 449, 450, 444), (7, 8, 451, 445), (445, 451, 452, 446), (34, 0, 390, 447), (447, 390, 389, 448), (21, 22, 453, 449), (449, 453, 454, 450), (8, 9, 386, 451), (451, 386, 385, 452), (22, 23, 388, 453), (453, 388, 387, 454), (467, 468, 503, 502), (466, 487, 522, 501), (127, 135, 555, 547), (465, 466, 501, 500), (464, 486, 521, 499), (126, 134, 554, 546), (463, 464, 499, 498), (462, 485, 520, 497), (125, 133, 553, 545), (461, 462, 497, 496), (460, 484, 519, 495), (124, 132, 552, 544), (459, 460, 495, 494), (458, 483, 518, 493), (120, 131, 551, 539), (457, 458, 493, 492), (456, 481, 516, 491), (123, 130, 550, 543), (455, 456, 491, 490), (489, 482, 517, 524), (122, 129, 549, 542), (488, 480, 515, 523), (121, 128, 548, 541), (119, 127, 547, 537), (487, 479, 514, 522), (118, 126, 546, 535), (486, 478, 513, 521), (117, 125, 545, 533), (485, 477, 512, 520), (116, 124, 544, 531), (484, 476, 511, 519), (115, 123, 543, 529), (483, 475, 510, 518), (114, 122, 542, 527), (482, 474, 509, 517), (526, 525, 490, 491), (528, 527, 492, 493), (530, 529, 494, 495), (532, 531, 496, 497), (534, 533, 498, 499), (536, 535, 500, 501), (538, 537, 502, 503), (540, 539, 504, 505), (525, 541, 506, 490), (527, 542, 507, 492), (529, 543, 508, 494), (531, 544, 509, 496), (533, 545, 510, 498), (535, 546, 511, 500), (537, 547, 512, 502), (541, 548, 513, 506), (542, 549, 514, 507), (543, 550, 515, 508), (539, 551, 516, 504), (544, 552, 517, 509), (545, 553, 518, 510), (546, 554, 519, 511), (547, 555, 520, 512), (548, 556, 521, 513), (549, 557, 522, 514), (550, 558, 523, 515), (552, 559, 524, 517), (551, 526, 491, 516), (553, 528, 493, 518), (554, 530, 495, 519), (555, 532, 497, 520), (556, 534, 499, 521), (557, 536, 501, 522), (558, 538, 503, 523), (559, 540, 505, 524), (128, 136, 556, 548), (468, 488, 523, 503), (469, 470, 505, 504), (129, 137, 557, 549), (470, 489, 524, 505), (471, 455, 490, 506), (130, 138, 558, 550), (472, 457, 492, 507), (132, 139, 559, 552), (473, 459, 494, 508), (105, 113, 525, 526), (131, 105, 526, 551), (474, 461, 496, 509), (106, 114, 527, 528), (133, 106, 528, 553), (107, 115, 529, 530), (475, 463, 498, 510), (134, 107, 530, 554), (108, 116, 531, 532), (476, 465, 500, 511), (135, 108, 532, 555), (477, 467, 502, 512), (109, 117, 533, 534), (136, 109, 534, 556), (478, 471, 506, 513), (110, 118, 535, 536), (137, 110, 536, 557), (479, 472, 507, 514), (111, 119, 537, 538), (138, 111, 538, 558), (480, 473, 508, 515), (112, 120, 539, 540), (139, 112, 540, 559), (481, 469, 504, 516), (113, 121, 541, 525), (456, 455, 560, 587), (458, 457, 561, 588), (460, 459, 562, 589), (462, 461, 563, 590), (464, 463, 564, 591), (466, 465, 565, 592), (468, 467, 566, 593), (470, 469, 567, 594), (455, 471, 568, 560), (457, 472, 569, 561), (459, 473, 570, 562), (461, 474, 571, 563), (463, 475, 572, 564), (465, 476, 573, 565), (467, 477, 574, 566), (471, 478, 575, 568), (472, 479, 576, 569), (473, 480, 577, 570), (469, 481, 578, 567), (474, 482, 579, 571), (475, 483, 580, 572), (476, 484, 581, 573), (477, 485, 582, 574), (478, 486, 583, 575), (479, 487, 584, 576), (480, 488, 585, 577), (482, 489, 586, 579), (481, 456, 587, 578), (483, 458, 588, 580), (484, 460, 589, 581), (485, 462, 590, 582), (486, 464, 591, 583), (487, 466, 592, 584), (488, 468, 593, 585), (489, 470, 594, 586)])
me_cylinder_006.polygons.foreach_set('use_smooth', [True] * 562)
me_cylinder_006.polygons.foreach_set('material_index', [2, 1, 2, 2, 2, 2, 2, 2, 2, 2, 2, 2, 2, 2, 2, 2, 2, 2, 2, 2, 2, 2, 2, 2, 2, 2, 2, 2, 2, 2, 2, 2, 2, 2, 2, 2, 1, 1, 1, 1, 1, 1, 1, 1, 1, 1, 1, 1, 1, 1, 1, 1, 1, 1, 1, 1, 1, 1, 1, 1, 1, 1, 1, 1, 1, 1, 1, 1, 1, 1, 1, 1, 1, 1, 1, 1, 1, 1, 1, 1, 1, 1, 1, 1, 1, 1, 1, 1, 1, 1, 1, 1, 1, 1, 1, 1, 1, 1, 1, 1, 1, 1, 1, 1, 1, 1, 2, 1, 1, 1, 1, 1, 1, 1, 1, 1, 1, 1, 1, 1, 1, 1, 1, 1, 1, 1, 1, 1, 1, 1, 1, 1, 1, 1, 1, 1, 1, 1, 2, 2, 2, 2, 2, 2, 2, 2, 2, 2, 2, 2, 2, 2, 2, 2, 2, 2, 2, 2, 2, 2, 2, 2, 2, 2, 2, 2, 2, 2, 2, 1, 1, 1, 2, 2, 2, 2, 2, 2, 2, 2, 2, 2, 2, 2, 2, 2, 2, 2, 2, 2, 2, 2, 2, 2, 2, 2, 2, 2, 2, 2, 2, 2, 2, 2, 2, 2, 2, 2, 2, 2, 2, 2, 2, 2, 2, 2, 2, 2, 2, 2, 2, 2, 2, 2, 2, 2, 2, 2, 2, 2, 2, 2, 2, 2, 2, 2, 2, 2, 2, 2, 2, 2, 2, 2, 2, 2, 2, 2, 2, 2, 2, 2, 2, 2, 2, 2, 2, 2, 2, 2, 2, 2, 2, 2, 2, 2, 2, 2, 2, 2, 2, 2, 2, 2, 2, 2, 2, 2, 2, 2, 2, 2, 2, 2, 2, 2, 2, 2, 2, 2, 2, 2, 2, 2, 2, 2, 2, 2, 2, 2, 2, 2, 2, 2, 2, 2, 2, 2, 2, 2, 2, 2, 2, 2, 2, 2, 2, 2, 2, 2, 2, 2, 2, 2, 2, 2, 2, 2, 2, 2, 2, 2, 2, 2, 2, 2, 2, 2, 2, 2, 2, 2, 2, 2, 2, 2, 2, 2, 2, 2, 2, 1, 2, 0, 2, 0, 2, 0, 2, 0, 2, 0, 2, 0, 2, 0, 2, 0, 2, 0, 2, 0, 2, 0, 2, 0, 2, 0, 2, 0, 2, 0, 2, 0, 2, 0, 2, 0, 2, 0, 2, 0, 2, 0, 2, 0, 2, 0, 2, 0, 2, 0, 2, 0, 2, 0, 2, 0, 2, 0, 2, 0, 2, 0, 2, 0, 2, 0, 2, 0, 2, 0, 1, 1, 1, 1, 1, 1, 1, 1, 1, 1, 1, 1, 1, 1, 1, 1, 1, 1, 1, 1, 1, 1, 1, 1, 1, 1, 1, 1, 1, 1, 1, 1, 1, 1, 1, 0, 0, 0, 0, 0, 0, 0, 0, 0, 0, 0, 0, 0, 0, 0, 0, 0, 0, 0, 0, 0, 0, 0, 0, 0, 0, 0, 0, 0, 0, 0, 0, 0, 0, 0, 1, 1, 1, 1, 1, 1, 1, 1, 1, 1, 1, 1, 1, 1, 1, 1, 1, 1, 1, 1, 1, 1, 1, 1, 1, 1, 1, 1, 1, 1, 1, 1, 1, 1, 1, 1, 1, 1, 1, 1, 1, 1, 1, 1, 1, 1, 1, 1, 1, 1, 1, 1, 1, 1, 1, 1, 1, 1, 1, 1, 1, 1, 1, 1, 1, 1, 1, 1, 1, 1])
me_cylinder_006.materials.append(mat_blue_light)
me_cylinder_006.materials.append(mat_dark_blue)
me_cylinder_006.materials.append(mat_light_blue)
me_cylinder_006.use_remesh_preserve_volume = False
me_cylinder_006.use_remesh_preserve_attributes = False
me_cylinder_006.use_mirror_vertex_groups = False
me_cylinder_006.update()
me_plane_006 = bpy.data.meshes.new('Plane.006')
me_plane_006.from_pydata([(-1.0, -1.0, 0.9959), (1.0, -1.0, 0.9959), (-1.0, 1.0, 0.9959), (1.0, 1.0, 0.9959)], [], [(0, 2, 3, 1)])
me_plane_006.materials.append(mat_floor)
me_plane_006.use_remesh_preserve_volume = False
me_plane_006.use_remesh_preserve_attributes = False
me_plane_006.use_mirror_vertex_groups = False
me_plane_006.update()
me_plane_005 = bpy.data.meshes.new('Plane.005')
me_plane_005.from_pydata([(-1.0, -1.0, 0.0), (1.0, -1.0, 0.0), (-1.0, 1.0, 0.0), (1.0, 1.0, 0.0)], [], [(0, 1, 3, 2)])
me_plane_005.materials.append(mat_floor)
me_plane_005.use_remesh_preserve_volume = False
me_plane_005.use_remesh_preserve_attributes = False
me_plane_005.use_mirror_vertex_groups = False
me_plane_005.update()
me_cylinder_003 = bpy.data.meshes.new('Cylinder.003')
me_cylinder_003.from_pydata([(0.0, 1.0, -1.0), (0.0, 1.0, 1.0), (0.1786, 0.9839, -1.0), (0.3514, 0.9362, -1.0), (0.5129, 0.8584, -1.0), (0.6579, 0.7531, -1.0), (0.7818, 0.6235, -1.0), (0.999, -0.04486, -1.0), (0.9749, -0.2225, -1.0), (0.9195, -0.393, -1.0), (0.8346, -0.5509, -1.0), (0.7228, -0.6911, -1.0), (0.5878, -0.809, -1.0), (0.4339, -0.901, -1.0), (0.266, -0.964, -1.0), (0.08964, -0.996, -1.0), (0.08964, -0.996, 1.0), (-0.08964, -0.996, -1.0), (-0.08964, -0.996, 1.0), (-0.266, -0.964, -1.0), (-0.266, -0.964, 1.0), (-0.4339, -0.901, -1.0), (-0.4339, -0.901, 1.0), (-0.5878, -0.809, -1.0), (-0.5878, -0.809, 1.0), (-0.7228, -0.6911, -1.0), (-0.7228, -0.6911, 1.0), (-0.8346, -0.5509, -1.0), (-0.8346, -0.5509, 1.0), (-0.9195, -0.393, -1.0), (-0.9195, -0.393, 1.0), (-0.9749, -0.2225, -1.0), (-0.9749, -0.2225, 1.0), (-0.999, -0.04486, -1.0), (-0.999, -0.04486, 1.0), (-0.9909, 0.1342, -1.0), (-0.9909, 0.1342, 1.0), (-0.9511, 0.309, -1.0), (-0.9511, 0.309, 1.0), (-0.8806, 0.4739, -1.0), (-0.8806, 0.4739, 1.0), (-0.7818, 0.6235, -1.0), (-0.7818, 0.6235, 1.0), (-0.6579, 0.7531, -1.0), (-0.6579, 0.7531, 1.0), (-0.5129, 0.8584, -1.0), (-0.5129, 0.8584, 1.0), (-0.3514, 0.9362, -1.0), (-0.3514, 0.9362, 1.0), (-0.1786, 0.9839, -1.0), (-0.1786, 0.9839, 1.0)], [(0, 2), (2, 3), (3, 4), (4, 5), (5, 6), (7, 8), (8, 9), (9, 10), (10, 11), (11, 12), (12, 13), (13, 14), (14, 15)], [(15, 16, 18, 17), (17, 18, 20, 19), (19, 20, 22, 21), (21, 22, 24, 23), (23, 24, 26, 25), (25, 26, 28, 27), (27, 28, 30, 29), (29, 30, 32, 31), (31, 32, 34, 33), (33, 34, 36, 35), (35, 36, 38, 37), (37, 38, 40, 39), (39, 40, 42, 41), (41, 42, 44, 43), (43, 44, 46, 45), (45, 46, 48, 47), (47, 48, 50, 49), (49, 50, 1, 0)])
me_cylinder_003.materials.append(mat_cristal)
me_cylinder_003.use_remesh_preserve_volume = False
me_cylinder_003.use_remesh_preserve_attributes = False
me_cylinder_003.use_mirror_vertex_groups = False
me_cylinder_003.update()
me_cube_001 = bpy.data.meshes.new('Cube.001')
me_cube_001.from_pydata([(-1.0, -1.0, -1.0), (-1.0, -1.0, 1.0), (-1.0, 1.0, -1.0), (-1.0, 1.0, 1.0), (1.0, -1.0, -1.0), (1.0, -1.0, 1.0), (1.0, 1.0, -1.0), (1.0, 1.0, 1.0)], [], [(0, 1, 3, 2), (2, 3, 7, 6), (6, 7, 5, 4), (4, 5, 1, 0), (2, 6, 4, 0), (7, 3, 1, 5)])
me_cube_001.materials.append(mat_cristal)
me_cube_001.use_remesh_preserve_volume = False
me_cube_001.use_remesh_preserve_attributes = False
me_cube_001.use_mirror_vertex_groups = False
me_cube_001.update()
me_plane_004 = bpy.data.meshes.new('Plane.004')
me_plane_004.from_pydata([(-1.0, -1.0, 0.0), (1.0, -1.0, 0.0), (-1.0, 1.0, 0.0), (1.0, 1.0, 0.0)], [], [(0, 1, 3, 2)])
me_plane_004.materials.append(mat_floor)
me_plane_004.use_remesh_preserve_volume = False
me_plane_004.use_remesh_preserve_attributes = False
me_plane_004.use_mirror_vertex_groups = False
me_plane_004.update()
me_plane_003 = bpy.data.meshes.new('Plane.003')
me_plane_003.from_pydata([(-1.0, -1.0, 0.0), (1.0, -1.0, 0.0), (-1.0, 1.0, 0.0), (1.0, 1.0, 0.0)], [], [(0, 1, 3, 2)])
me_plane_003.materials.append(mat_floor)
me_plane_003.use_remesh_preserve_volume = False
me_plane_003.use_remesh_preserve_attributes = False
me_plane_003.use_mirror_vertex_groups = False
me_plane_003.update()
me_plane_001 = bpy.data.meshes.new('Plane.001')
me_plane_001.from_pydata([(-1.0, -1.0, 0.0), (1.0, -1.0, 0.0), (-1.0, 1.0, 0.0), (1.0, 1.0, 0.0)], [], [(0, 1, 3, 2)])
me_plane_001.materials.append(mat_light)
me_plane_001.use_remesh_preserve_volume = False
me_plane_001.use_remesh_preserve_attributes = False
me_plane_001.use_mirror_vertex_groups = False
me_plane_001.update()
me_cylinder_001 = bpy.data.meshes.new('Cylinder.001')
me_cylinder_001.from_pydata([(-2.048e-07, 1.735, 0.1812), (0.3097, 1.707, 0.1812), (0.6095, 1.624, 0.1812), (0.8897, 1.489, 0.1812), (1.141, 1.306, 0.1812), (1.356, 1.082, 0.1812), (1.528, 0.822, 0.1812), (1.65, 0.536, 0.1812), (1.719, 0.2328, 0.1812), (1.733, -0.07783, 0.1812), (1.691, -0.386, 0.1812), (1.595, -0.6818, 0.1812), (1.448, -0.9556, 0.1812), (1.254, -1.199, 0.1812), (1.02, -1.403, 0.1812), (0.7526, -1.563, 0.1812), (0.4615, -1.672, 0.1812), (0.1555, -1.728, 0.1812), (-0.1555, -1.728, 0.1812), (-0.4615, -1.672, 0.1812), (-0.7526, -1.563, 0.1812), (-1.02, -1.403, 0.1812), (-1.254, -1.199, 0.1812), (-1.448, -0.9556, 0.1812), (-1.595, -0.6818, 0.1812), (-1.691, -0.386, 0.1812), (-1.733, -0.07782, 0.1812), (-1.719, 0.2328, 0.1812), (-1.65, 0.536, 0.1812), (-1.528, 0.822, 0.1812), (-1.356, 1.082, 0.1812), (-1.141, 1.306, 0.1812), (-0.8897, 1.489, 0.1812), (-0.6095, 1.624, 0.1812), (-0.3097, 1.707, 0.1812), (-2.397e-07, 1.81, -0.06525), (0.3232, 1.781, -0.06525), (0.6359, 1.694, -0.06525), (0.9283, 1.554, -0.06525), (1.191, 1.363, -0.06525), (1.415, 1.128, -0.06525), (1.594, 0.8576, -0.06525), (1.721, 0.5593, -0.06525), (1.793, 0.2429, -0.06525), (1.808, -0.0812, -0.06525), (1.764, -0.4027, -0.06525), (1.664, -0.7113, -0.06525), (1.51, -0.997, -0.06525), (1.308, -1.251, -0.06525), (1.064, -1.464, -0.06525), (0.7853, -1.631, -0.06525), (0.4815, -1.745, -0.06525), (0.1622, -1.803, -0.06525), (-0.1622, -1.803, -0.06525), (-0.4815, -1.745, -0.06525), (-0.7853, -1.631, -0.06525), (-1.064, -1.464, -0.06525), (-1.308, -1.251, -0.06525), (-1.51, -0.997, -0.06525), (-1.664, -0.7113, -0.06525), (-1.764, -0.4027, -0.06525), (-1.808, -0.0812, -0.06525), (-1.793, 0.2429, -0.06525), (-1.721, 0.5593, -0.06525), (-1.594, 0.8576, -0.06525), (-1.415, 1.128, -0.06525), (-1.191, 1.363, -0.06525), (-0.9283, 1.554, -0.06525), (-0.6359, 1.694, -0.06525), (-0.3232, 1.781, -0.06525), (0.863, 1.444, 0.1869), (0.5912, 1.575, 0.1869), (1.404, -0.9269, 0.1869), (1.547, -0.6613, 0.1869), (-0.989, -1.361, 0.1869), (-0.73, -1.516, 0.1869), (-1.315, 1.049, 0.1869), (-1.482, 0.7973, 0.1869), (1.667, 0.2258, 0.1869), (1.6, 0.5199, 0.1869), (0.1508, -1.676, 0.1869), (0.4476, -1.622, 0.1869), (-1.681, -0.07549, 0.1869), (-1.64, -0.3744, 0.1869), (-1.898e-07, 1.683, 0.1869), (-0.3004, 1.655, 0.1869), (1.107, 1.267, 0.1869), (1.216, -1.163, 0.1869), (-1.216, -1.163, 0.1869), (-1.107, 1.267, 0.1869), (1.681, -0.07549, 0.1869), (-0.1508, -1.676, 0.1869), (-1.667, 0.2259, 0.1869), (1.315, 1.049, 0.1869), (0.989, -1.361, 0.1869), (-1.404, -0.9269, 0.1869), (0.3004, 1.655, 0.1869), (-0.863, 1.444, 0.1869), (1.64, -0.3744, 0.1869), (-0.4476, -1.622, 0.1869), (-1.6, 0.5199, 0.1869), (1.482, 0.7973, 0.1869), (0.73, -1.516, 0.1869), (-1.547, -0.6613, 0.1869), (-0.5912, 1.575, 0.1869), (0.5045, 1.344, 0.3953), (1.32, -0.5643, 0.3953), (-0.623, -1.294, 0.3953), (-1.264, 0.6804, 0.3953), (1.366, 0.4437, 0.3953), (0.382, -1.384, 0.3953), (-1.4, -0.3195, 0.3953), (-0.2564, 1.413, 0.3953), (0.7365, 1.233, 0.3953), (1.198, -0.791, 0.3953), (-0.844, -1.162, 0.3953), (-1.123, 0.8952, 0.3953), (1.423, 0.1927, 0.3953), (0.1287, -1.43, 0.3953), (-1.434, -0.06442, 0.3953), (-2.148e-07, 1.436, 0.3953), (0.9447, 1.081, 0.3953), (1.038, -0.9923, 0.3953), (-1.038, -0.9923, 0.3953), (-0.9447, 1.081, 0.3953), (1.434, -0.06442, 0.3953), (-0.1287, -1.43, 0.3953), (-1.423, 0.1927, 0.3953), (1.123, 0.8952, 0.3953), (0.844, -1.162, 0.3953), (-1.198, -0.791, 0.3953), (0.2564, 1.413, 0.3953), (-0.7365, 1.233, 0.3953), (1.4, -0.3195, 0.3953), (-0.382, -1.384, 0.3953), (-1.366, 0.4437, 0.3953), (1.264, 0.6804, 0.3953), (0.623, -1.294, 0.3953), (-1.32, -0.5643, 0.3953), (-0.5045, 1.344, 0.3953), (-2.163e-07, 1.726, -0.269), (0.3082, 1.699, -0.269), (0.6066, 1.616, -0.269), (0.8854, 1.482, -0.269), (1.136, 1.3, -0.269), (1.35, 1.076, -0.269), (1.52, 0.818, -0.269), (1.642, 0.5334, -0.269), (1.711, 0.2317, -0.269), (1.725, -0.07745, -0.269), (1.683, -0.3841, -0.269), (1.587, -0.6785, -0.269), (1.441, -0.951, -0.269), (1.248, -1.193, -0.269), (1.015, -1.397, -0.269), (0.749, -1.555, -0.269), (0.4593, -1.664, -0.269), (0.1547, -1.719, -0.269), (-0.1547, -1.719, -0.269), (-0.4593, -1.664, -0.269), (-0.749, -1.555, -0.269), (-1.015, -1.397, -0.269), (-1.248, -1.193, -0.269), (-1.441, -0.951, -0.269), (-1.587, -0.6785, -0.269), (-1.683, -0.3841, -0.269), (-1.725, -0.07745, -0.269), (-1.711, 0.2317, -0.269), (-1.642, 0.5334, -0.269), (-1.52, 0.818, -0.269), (-1.35, 1.076, -0.269), (-1.136, 1.3, -0.269), (-0.8854, 1.482, -0.269), (-0.6066, 1.616, -0.269), (-0.3082, 1.699, -0.269), (1.608, 0.5223, -0.2404), (1.739, 0.565, -0.09383), (1.581, 0.5136, -0.2068), (1.571, 0.5106, -0.1671), (1.581, 0.5136, -0.1275), (1.61, 0.8664, -0.09383), (1.489, 0.801, -0.2404), (1.464, 0.7876, -0.1275), (1.455, 0.7829, -0.1671), (1.464, 0.7876, -0.2068), (-0.3018, 1.663, -0.2404), (-0.3265, 1.799, -0.09383), (-0.2968, 1.635, -0.2068), (-0.295, 1.626, -0.1671), (-0.2968, 1.635, -0.1275), (-0.6424, 1.712, -0.09383), (-0.5939, 1.583, -0.2404), (-0.584, 1.556, -0.1275), (-0.5805, 1.547, -0.1671), (-0.584, 1.556, -0.2068), (-0.9936, -1.368, -0.2404), (-1.075, -1.479, -0.09383), (-0.977, -1.345, -0.2068), (-0.9712, -1.337, -0.1671), (-0.977, -1.345, -0.1275), (-0.7933, -1.647, -0.09383), (-0.7334, -1.523, -0.2404), (-0.7212, -1.498, -0.1275), (-0.7169, -1.489, -0.1671), (-0.7212, -1.498, -0.2068), (1.675, 0.2269, -0.2404), (1.812, 0.2454, -0.09383), (1.647, 0.2231, -0.2068), (1.637, 0.2218, -0.1671), (1.647, 0.2231, -0.1275), (-2.134e-07, 1.69, -0.2404), (-2.453e-07, 1.828, -0.09383), (-2.118e-07, 1.662, -0.2068), (-2.129e-07, 1.652, -0.1671), (-2.172e-07, 1.662, -0.1275), (-1.222, -1.168, -0.2404), (-1.322, -1.264, -0.09383), (-1.201, -1.149, -0.2068), (-1.194, -1.142, -0.1671), (-1.201, -1.149, -0.1275), (1.689, -0.07584, -0.2404), (1.827, -0.08203, -0.09383), (1.66, -0.07457, -0.2068), (1.651, -0.07413, -0.1671), (1.66, -0.07457, -0.1275), (-1.411, -0.9312, -0.2404), (-1.526, -1.007, -0.09383), (-1.387, -0.9157, -0.2068), (-1.379, -0.9102, -0.1671), (-1.387, -0.9157, -0.1275), (1.648, -0.3761, -0.2404), (1.783, -0.4068, -0.09383), (1.62, -0.3699, -0.2068), (1.611, -0.3677, -0.1671), (1.62, -0.3699, -0.1275), (-1.554, -0.6644, -0.2404), (-1.681, -0.7186, -0.09383), (-1.528, -0.6533, -0.2068), (-1.519, -0.6494, -0.1671), (-1.528, -0.6533, -0.1275), (1.554, -0.6644, -0.2404), (1.681, -0.7186, -0.09383), (1.528, -0.6533, -0.2068), (1.519, -0.6494, -0.1671), (1.528, -0.6533, -0.1275), (-1.648, -0.3761, -0.2404), (-1.783, -0.4068, -0.09383), (-1.62, -0.3699, -0.2068), (-1.611, -0.3677, -0.1671), (-1.62, -0.3699, -0.1275), (1.411, -0.9312, -0.2404), (1.526, -1.007, -0.09383), (1.387, -0.9157, -0.2068), (1.379, -0.9102, -0.1671), (1.387, -0.9157, -0.1275), (-1.689, -0.07584, -0.2404), (-1.827, -0.08203, -0.09383), (-1.66, -0.07457, -0.2068), (-1.651, -0.07413, -0.1671), (-1.66, -0.07457, -0.1275), (1.222, -1.168, -0.2404), (1.322, -1.264, -0.09383), (1.201, -1.149, -0.2068), (1.194, -1.142, -0.1671), (1.201, -1.149, -0.1275), (-1.675, 0.2269, -0.2404), (-1.812, 0.2454, -0.09383), (-1.647, 0.2231, -0.2068), (-1.637, 0.2218, -0.1671), (-1.647, 0.2231, -0.1275), (0.9936, -1.368, -0.2404), (1.075, -1.479, -0.09383), (0.977, -1.345, -0.2068), (0.9712, -1.337, -0.1671), (0.977, -1.345, -0.1275), (0.3018, 1.663, -0.2404), (0.3265, 1.799, -0.09383), (0.2968, 1.635, -0.2068), (0.295, 1.626, -0.1671), (0.2968, 1.635, -0.1275), (-1.608, 0.5224, -0.2404), (-1.739, 0.565, -0.09383), (-1.581, 0.5136, -0.2068), (-1.571, 0.5106, -0.1671), (-1.581, 0.5136, -0.1275), (0.7334, -1.523, -0.2404), (0.7933, -1.647, -0.09383), (0.7212, -1.498, -0.2068), (0.7169, -1.489, -0.1671), (0.7212, -1.498, -0.1275), (0.5939, 1.583, -0.2404), (0.6424, 1.712, -0.09383), (0.584, 1.556, -0.2068), (0.5806, 1.547, -0.1671), (0.584, 1.556, -0.1275), (-1.489, 0.801, -0.2404), (-1.61, 0.8664, -0.09383), (-1.464, 0.7876, -0.2068), (-1.455, 0.7829, -0.1671), (-1.464, 0.7876, -0.1275), (0.4497, -1.629, -0.2404), (0.4864, -1.762, -0.09383), (0.4422, -1.602, -0.2068), (0.4396, -1.593, -0.1671), (0.4422, -1.602, -0.1275), (0.867, 1.451, -0.2404), (0.9378, 1.57, -0.09383), (0.8525, 1.427, -0.2068), (0.8474, 1.418, -0.1671), (0.8525, 1.427, -0.1275), (-1.322, 1.054, -0.2404), (-1.429, 1.14, -0.09383), (-1.3, 1.036, -0.2068), (-1.292, 1.03, -0.1671), (-1.3, 1.036, -0.1275), (0.1515, -1.684, -0.2404), (0.1639, -1.821, -0.09383), (0.149, -1.655, -0.2068), (0.1481, -1.646, -0.1671), (0.149, -1.655, -0.1275), (1.112, 1.273, -0.2404), (1.203, 1.377, -0.09383), (1.094, 1.252, -0.2068), (1.087, 1.244, -0.1671), (1.094, 1.252, -0.1275), (-1.112, 1.273, -0.2404), (-1.203, 1.377, -0.09383), (-1.094, 1.252, -0.2068), (-1.087, 1.244, -0.1671), (-1.094, 1.252, -0.1275), (-0.1515, -1.684, -0.2404), (-0.1639, -1.821, -0.09383), (-0.149, -1.655, -0.2068), (-0.1481, -1.646, -0.1671), (-0.149, -1.655, -0.1275), (1.322, 1.054, -0.2404), (1.429, 1.14, -0.09383), (1.3, 1.036, -0.2068), (1.292, 1.03, -0.1671), (1.3, 1.036, -0.1275), (-0.867, 1.451, -0.2404), (-0.9378, 1.57, -0.09383), (-0.8525, 1.427, -0.2068), (-0.8474, 1.418, -0.1671), (-0.8525, 1.427, -0.1275), (-0.4497, -1.629, -0.2404), (-0.4864, -1.762, -0.09383), (-0.4422, -1.602, -0.2068), (-0.4396, -1.593, -0.1671), (-0.4422, -1.602, -0.1275), (1.684, -0.3844, -0.06064), (1.726, -0.07751, -0.06064), (-1.589, -0.679, -0.06064), (-1.442, -0.9517, -0.06064), (1.589, -0.679, -0.06064), (-1.684, -0.3844, -0.06064), (1.442, -0.9517, -0.06064), (-1.726, -0.07751, -0.06064), (1.249, -1.194, -0.06064), (-1.712, 0.2319, -0.06064), (1.015, -1.398, -0.06064), (0.3085, 1.7, -0.06064), (-2.22e-07, 1.728, -0.06064), (-1.643, 0.5339, -0.06064), (0.7496, -1.557, -0.06064), (0.607, 1.617, -0.06064), (-1.521, 0.8187, -0.06064), (0.4596, -1.665, -0.06064), (0.8861, 1.483, -0.06064), (-1.351, 1.077, -0.06064), (0.1549, -1.721, -0.06064), (1.137, 1.301, -0.06064), (-1.137, 1.301, -0.06064), (-0.1549, -1.721, -0.06064), (1.351, 1.077, -0.06064), (-0.8861, 1.483, -0.06064), (-0.4596, -1.665, -0.06064), (1.521, 0.8187, -0.06064), (-0.607, 1.617, -0.06064), (-0.7496, -1.557, -0.06064), (1.643, 0.5339, -0.06064), (-0.3085, 1.7, -0.06064), (-1.015, -1.398, -0.06064), (1.712, 0.2319, -0.06064), (-1.249, -1.194, -0.06064), (1.729, -0.07765, -0.01605), (1.731, -0.07776, 0.1275), (-1.444, -0.9535, -0.01605), (-1.446, -0.9548, 0.1275), (-2.144e-07, 1.731, -0.01605), (-2.087e-07, 1.733, 0.1275), (1.69, -0.3857, 0.1275), (1.687, -0.3851, -0.01605), (-1.594, -0.6812, 0.1275), (-1.591, -0.6802, -0.01605), (1.594, -0.6812, 0.1275), (1.591, -0.6802, -0.01605), (-1.69, -0.3857, 0.1275), (-1.687, -0.3851, -0.01605), (1.446, -0.9548, 0.1275), (1.444, -0.9535, -0.01605), (-1.731, -0.07775, 0.1275), (-1.729, -0.07765, -0.01605), (1.253, -1.198, 0.1275), (1.251, -1.196, -0.01605), (-1.717, 0.2326, 0.1275), (-1.715, 0.2323, -0.01605), (1.019, -1.402, 0.1275), (1.017, -1.4, -0.01605), (0.3095, 1.705, 0.1275), (0.309, 1.703, -0.01605), (-1.648, 0.5356, 0.1275), (-1.646, 0.5348, -0.01605), (0.752, -1.561, 0.1275), (0.7509, -1.559, -0.01605), (0.609, 1.623, 0.1275), (0.6081, 1.62, -0.01605), (-1.526, 0.8213, 0.1275), (-1.524, 0.8201, -0.01605), (0.4611, -1.671, 0.1275), (0.4604, -1.668, -0.01605), (0.8889, 1.488, 0.1275), (0.8877, 1.486, -0.01605), (-1.355, 1.081, 0.1275), (-1.353, 1.079, -0.01605), (0.1554, -1.726, 0.1275), (0.1551, -1.724, -0.01605), (1.14, 1.305, 0.1275), (1.139, 1.303, -0.01605), (-1.14, 1.305, 0.1275), (-1.139, 1.303, -0.01605), (-0.1554, -1.726, 0.1275), (-0.1551, -1.724, -0.01605), (1.355, 1.081, 0.1275), (1.353, 1.079, -0.01605), (-0.8889, 1.488, 0.1275), (-0.8877, 1.486, -0.01605), (-0.4611, -1.671, 0.1275), (-0.4604, -1.668, -0.01605), (1.526, 0.8213, 0.1275), (1.524, 0.8201, -0.01605), (-0.609, 1.623, 0.1275), (-0.6081, 1.62, -0.01605), (-0.752, -1.561, 0.1275), (-0.7509, -1.559, -0.01605), (1.648, 0.5356, 0.1275), (1.646, 0.5348, -0.01605), (-0.3095, 1.705, 0.1275), (-0.309, 1.703, -0.01605), (-1.019, -1.402, 0.1275), (-1.017, -1.4, -0.01605), (1.717, 0.2326, 0.1275), (1.715, 0.2323, -0.01605), (-1.253, -1.198, 0.1275), (-1.251, -1.196, -0.01605), (0.7859, 1.315, 0.3953), (0.5384, 1.435, 0.3953), (1.279, -0.8442, 0.3953), (1.409, -0.6022, 0.3953), (-0.9007, -1.24, 0.3953), (-0.6649, -1.381, 0.3953), (-1.198, 0.9554, 0.3953), (-1.349, 0.7261, 0.3953), (1.518, 0.2057, 0.3953), (1.457, 0.4735, 0.3953), (0.1374, -1.526, 0.3953), (0.4077, -1.477, 0.3953), (-1.531, -0.06875, 0.3953), (-1.494, -0.341, 0.3953), (-1.652e-07, 1.532, 0.3953), (-0.2736, 1.508, 0.3953), (1.008, 1.154, 0.3953), (1.108, -1.059, 0.3953), (-1.108, -1.059, 0.3953), (-1.008, 1.154, 0.3953), (1.531, -0.06875, 0.3953), (-0.1374, -1.526, 0.3953), (-1.518, 0.2057, 0.3953), (1.198, 0.9554, 0.3953), (0.9007, -1.24, 0.3953), (-1.279, -0.8442, 0.3953), (0.2736, 1.508, 0.3953), (-0.7859, 1.315, 0.3953), (1.494, -0.341, 0.3953), (-0.4077, -1.477, 0.3953), (-1.457, 0.4735, 0.3953), (1.349, 0.7261, 0.3953), (0.6649, -1.381, 0.3953), (-1.409, -0.6022, 0.3953), (-0.5384, 1.435, 0.3953), (0.7738, 1.295, 0.4486), (0.5301, 1.413, 0.4486), (1.259, -0.8312, 0.4486), (1.387, -0.593, 0.4486), (-0.8868, -1.221, 0.4486), (-0.6546, -1.359, 0.4486), (-1.18, 0.9407, 0.4486), (-1.329, 0.7149, 0.4486), (1.495, 0.2025, 0.4486), (1.435, 0.4662, 0.4486), (0.1352, -1.503, 0.4486), (0.4014, -1.454, 0.4486), (-1.507, -0.06769, 0.4486), (-1.471, -0.3357, 0.4486), (-1.625e-07, 1.509, 0.4486), (-0.2694, 1.484, 0.4486), (0.9927, 1.136, 0.4486), (1.091, -1.043, 0.4486), (-1.091, -1.043, 0.4486), (-0.9927, 1.136, 0.4486), (1.507, -0.06769, 0.4486), (-0.1352, -1.503, 0.4486), (-1.495, 0.2025, 0.4486), (1.18, 0.9407, 0.4486), (0.8868, -1.221, 0.4486), (-1.259, -0.8312, 0.4486), (0.2694, 1.484, 0.4486), (-0.7738, 1.295, 0.4486), (1.471, -0.3357, 0.4486), (-0.4014, -1.454, 0.4486), (-1.435, 0.4662, 0.4486), (1.329, 0.7149, 0.4486), (0.6546, -1.359, 0.4486), (-1.387, -0.593, 0.4486), (-0.5301, 1.413, 0.4486), (0.7365, 1.233, 0.4892), (0.5045, 1.344, 0.4892), (1.198, -0.791, 0.4892), (1.32, -0.5643, 0.4892), (-0.844, -1.162, 0.4892), (-0.623, -1.294, 0.4892), (-1.123, 0.8952, 0.4892), (-1.264, 0.6804, 0.4892), (1.423, 0.1927, 0.4892), (1.366, 0.4437, 0.4892), (0.1287, -1.43, 0.4892), (0.382, -1.384, 0.4892), (-1.434, -0.06442, 0.4892), (-1.4, -0.3195, 0.4892), (-2.148e-07, 1.436, 0.4892), (-0.2564, 1.413, 0.4892), (0.9447, 1.081, 0.4892), (1.038, -0.9923, 0.4892), (-1.038, -0.9923, 0.4892), (-0.9447, 1.081, 0.4892), (1.434, -0.06442, 0.4892), (-0.1287, -1.43, 0.4892), (-1.423, 0.1927, 0.4892), (1.123, 0.8952, 0.4892), (0.844, -1.162, 0.4892), (-1.198, -0.791, 0.4892), (0.2564, 1.413, 0.4892), (-0.7365, 1.233, 0.4892), (1.4, -0.3195, 0.4892), (-0.382, -1.384, 0.4892), (-1.366, 0.4437, 0.4892), (1.264, 0.6804, 0.4892), (0.623, -1.294, 0.4892), (-1.32, -0.5643, 0.4892), (-0.5045, 1.344, 0.4892), (0.8519, 1.426, 0.1433), (1.386, -0.915, 0.1433), (-0.9763, -1.344, 0.1433), (-1.299, 1.036, 0.1433), (1.646, 0.223, 0.1433), (0.1489, -1.654, 0.1433), (-1.659, -0.07452, 0.1433), (-1.861e-07, 1.661, 0.1433), (1.093, 1.251, 0.1433), (1.201, -1.148, 0.1433), (-1.201, -1.148, 0.1433), (-1.093, 1.251, 0.1433), (1.659, -0.07452, 0.1433), (-0.1489, -1.654, 0.1433), (-1.646, 0.223, 0.1433), (1.299, 1.036, 0.1433), (0.9763, -1.344, 0.1433), (-1.386, -0.915, 0.1433), (0.2966, 1.634, 0.1433), (-0.8519, 1.426, 0.1433), (1.619, -0.3696, 0.1433), (-0.4419, -1.601, 0.1433), (-1.58, 0.5133, 0.1433), (1.463, 0.7871, 0.1433), (0.7207, -1.497, 0.1433), (-1.527, -0.6528, 0.1433), (-0.5836, 1.555, 0.1433), (0.5836, 1.555, 0.1433), (1.527, -0.6528, 0.1433), (-0.7207, -1.497, 0.1433), (-1.463, 0.7871, 0.1433), (1.58, 0.5133, 0.1433), (0.4419, -1.601, 0.1433), (-1.619, -0.3696, 0.1433), (-0.2966, 1.634, 0.1433)], [], [(71, 70, 3, 2), (351, 350, 45, 44), (73, 72, 12, 11), (75, 74, 21, 20), (77, 76, 30, 29), (79, 78, 8, 7), (81, 80, 17, 16), (83, 82, 26, 25), (85, 84, 0, 34), (70, 86, 4, 3), (72, 87, 13, 12), (74, 88, 22, 21), (76, 89, 31, 30), (78, 90, 9, 8), (80, 91, 18, 17), (82, 92, 27, 26), (86, 93, 5, 4), (87, 94, 14, 13), (88, 95, 23, 22), (84, 96, 1, 0), (89, 97, 32, 31), (90, 98, 10, 9), (91, 99, 19, 18), (92, 100, 28, 27), (93, 101, 6, 5), (94, 102, 15, 14), (95, 103, 24, 23), (97, 104, 33, 32), (96, 71, 2, 1), (98, 73, 11, 10), (99, 75, 20, 19), (100, 77, 29, 28), (101, 79, 7, 6), (102, 81, 16, 15), (103, 83, 25, 24), (104, 85, 34, 33), (42, 43, 206, 176), (353, 352, 59, 58), (350, 354, 46, 45), (352, 355, 60, 59), (354, 356, 47, 46), (355, 357, 61, 60), (356, 358, 48, 47), (357, 359, 62, 61), (358, 360, 49, 48), (362, 361, 36, 35), (359, 363, 63, 62), (360, 364, 50, 49), (361, 365, 37, 36), (363, 366, 64, 63), (364, 367, 51, 50), (365, 368, 38, 37), (366, 369, 65, 64), (367, 370, 52, 51), (368, 371, 39, 38), (369, 372, 66, 65), (370, 373, 53, 52), (371, 374, 40, 39), (372, 375, 67, 66), (373, 376, 54, 53), (374, 377, 41, 40), (375, 378, 68, 67), (376, 379, 55, 54), (377, 380, 42, 41), (378, 381, 69, 68), (379, 382, 56, 55), (380, 383, 43, 42), (381, 362, 35, 69), (382, 384, 57, 56), (383, 351, 44, 43), (384, 353, 58, 57), (586, 594, 85, 104), (585, 593, 83, 103), (584, 592, 81, 102), (583, 591, 79, 101), (582, 590, 77, 100), (581, 589, 75, 99), (580, 588, 73, 98), (578, 587, 71, 96), (579, 586, 104, 97), (577, 585, 103, 95), (576, 584, 102, 94), (575, 583, 101, 93), (574, 582, 100, 92), (573, 581, 99, 91), (572, 580, 98, 90), (571, 579, 97, 89), (567, 578, 96, 84), (570, 577, 95, 88), (569, 576, 94, 87), (568, 575, 93, 86), (566, 574, 92, 82), (565, 573, 91, 80), (564, 572, 90, 78), (563, 571, 89, 76), (562, 570, 88, 74), (561, 569, 87, 72), (560, 568, 86, 70), (594, 567, 84, 85), (593, 566, 82, 83), (592, 565, 80, 81), (591, 564, 78, 79), (590, 563, 76, 77), (589, 562, 74, 75), (588, 561, 72, 73), (587, 560, 70, 71), (140, 141, 142, 143, 144, 145, 146, 147, 148, 149, 150, 151, 152, 153, 154, 155, 156, 157, 158, 159, 160, 161, 162, 163, 164, 165, 166, 167, 168, 169, 170, 171, 172, 173, 174), (69, 35, 211, 186), (56, 57, 216, 196), (41, 42, 176, 180), (68, 69, 186, 190), (55, 56, 196, 200), (43, 44, 221, 206), (57, 58, 226, 216), (44, 45, 231, 221), (58, 59, 236, 226), (45, 46, 241, 231), (59, 60, 246, 236), (46, 47, 251, 241), (60, 61, 256, 246), (47, 48, 261, 251), (61, 62, 266, 256), (48, 49, 271, 261), (35, 36, 276, 211), (62, 63, 281, 266), (49, 50, 286, 271), (36, 37, 291, 276), (63, 64, 296, 281), (50, 51, 301, 286), (37, 38, 306, 291), (64, 65, 311, 296), (51, 52, 316, 301), (38, 39, 321, 306), (65, 66, 326, 311), (52, 53, 331, 316), (39, 40, 336, 321), (66, 67, 341, 326), (53, 54, 346, 331), (185, 210, 140, 174), (195, 215, 162, 161), (205, 220, 149, 148), (345, 201, 160, 159), (340, 191, 173, 172), (335, 181, 146, 145), (330, 345, 159, 158), (325, 340, 172, 171), (320, 335, 145, 144), (315, 330, 158, 157), (310, 325, 171, 170), (305, 320, 144, 143), (300, 315, 157, 156), (295, 310, 170, 169), (290, 305, 143, 142), (285, 300, 156, 155), (280, 295, 169, 168), (275, 290, 142, 141), (270, 285, 155, 154), (215, 225, 163, 162), (265, 280, 168, 167), (260, 270, 154, 153), (255, 265, 167, 166), (250, 260, 153, 152), (245, 255, 166, 165), (240, 250, 152, 151), (235, 245, 165, 164), (230, 240, 151, 150), (225, 235, 164, 163), (220, 230, 150, 149), (210, 275, 141, 140), (54, 55, 200, 346), (67, 68, 190, 341), (40, 41, 180, 336), (201, 195, 161, 160), (191, 185, 174, 173), (181, 175, 147, 146), (201, 345, 347, 204), (204, 347, 348, 203), (203, 348, 349, 202), (202, 349, 346, 200), (191, 340, 342, 194), (194, 342, 343, 193), (193, 343, 344, 192), (192, 344, 341, 190), (181, 335, 337, 184), (184, 337, 338, 183), (183, 338, 339, 182), (182, 339, 336, 180), (345, 330, 332, 347), (347, 332, 333, 348), (348, 333, 334, 349), (349, 334, 331, 346), (340, 325, 327, 342), (342, 327, 328, 343), (343, 328, 329, 344), (344, 329, 326, 341), (335, 320, 322, 337), (337, 322, 323, 338), (338, 323, 324, 339), (339, 324, 321, 336), (330, 315, 317, 332), (332, 317, 318, 333), (333, 318, 319, 334), (334, 319, 316, 331), (325, 310, 312, 327), (327, 312, 313, 328), (328, 313, 314, 329), (329, 314, 311, 326), (320, 305, 307, 322), (322, 307, 308, 323), (323, 308, 309, 324), (324, 309, 306, 321), (315, 300, 302, 317), (317, 302, 303, 318), (318, 303, 304, 319), (319, 304, 301, 316), (310, 295, 297, 312), (312, 297, 298, 313), (313, 298, 299, 314), (314, 299, 296, 311), (305, 290, 292, 307), (307, 292, 293, 308), (308, 293, 294, 309), (309, 294, 291, 306), (300, 285, 287, 302), (302, 287, 288, 303), (303, 288, 289, 304), (304, 289, 286, 301), (295, 280, 282, 297), (297, 282, 283, 298), (298, 283, 284, 299), (299, 284, 281, 296), (290, 275, 277, 292), (292, 277, 278, 293), (293, 278, 279, 294), (294, 279, 276, 291), (285, 270, 272, 287), (287, 272, 273, 288), (288, 273, 274, 289), (289, 274, 271, 286), (280, 265, 267, 282), (282, 267, 268, 283), (283, 268, 269, 284), (284, 269, 266, 281), (275, 210, 212, 277), (277, 212, 213, 278), (278, 213, 214, 279), (279, 214, 211, 276), (270, 260, 262, 272), (272, 262, 263, 273), (273, 263, 264, 274), (274, 264, 261, 271), (265, 255, 257, 267), (267, 257, 258, 268), (268, 258, 259, 269), (269, 259, 256, 266), (260, 250, 252, 262), (262, 252, 253, 263), (263, 253, 254, 264), (264, 254, 251, 261), (255, 245, 247, 257), (257, 247, 248, 258), (258, 248, 249, 259), (259, 249, 246, 256), (250, 240, 242, 252), (252, 242, 243, 253), (253, 243, 244, 254), (254, 244, 241, 251), (245, 235, 237, 247), (247, 237, 238, 248), (248, 238, 239, 249), (249, 239, 236, 246), (240, 230, 232, 242), (242, 232, 233, 243), (243, 233, 234, 244), (244, 234, 231, 241), (235, 225, 227, 237), (237, 227, 228, 238), (238, 228, 229, 239), (239, 229, 226, 236), (230, 220, 222, 232), (232, 222, 223, 233), (233, 223, 224, 234), (234, 224, 221, 231), (225, 215, 217, 227), (227, 217, 218, 228), (228, 218, 219, 229), (229, 219, 216, 226), (220, 205, 207, 222), (222, 207, 208, 223), (223, 208, 209, 224), (224, 209, 206, 221), (215, 195, 197, 217), (217, 197, 198, 218), (218, 198, 199, 219), (219, 199, 196, 216), (210, 185, 187, 212), (212, 187, 188, 213), (213, 188, 189, 214), (214, 189, 186, 211), (205, 175, 177, 207), (207, 177, 178, 208), (208, 178, 179, 209), (209, 179, 176, 206), (195, 201, 204, 197), (197, 204, 203, 198), (198, 203, 202, 199), (199, 202, 200, 196), (185, 191, 194, 187), (187, 194, 193, 188), (188, 193, 192, 189), (189, 192, 190, 186), (175, 181, 184, 177), (177, 184, 183, 178), (178, 183, 182, 179), (179, 182, 180, 176), (175, 205, 148, 147), (454, 387, 353, 384), (452, 385, 351, 383), (450, 454, 384, 382), (448, 389, 362, 381), (446, 452, 383, 380), (444, 450, 382, 379), (442, 448, 381, 378), (440, 446, 380, 377), (438, 444, 379, 376), (436, 442, 378, 375), (434, 440, 377, 374), (432, 438, 376, 373), (430, 436, 375, 372), (428, 434, 374, 371), (426, 432, 373, 370), (424, 430, 372, 369), (422, 428, 371, 368), (420, 426, 370, 367), (418, 424, 369, 366), (416, 422, 368, 365), (414, 420, 367, 364), (412, 418, 366, 363), (410, 416, 365, 361), (408, 414, 364, 360), (406, 412, 363, 359), (389, 410, 361, 362), (404, 408, 360, 358), (402, 406, 359, 357), (400, 404, 358, 356), (398, 402, 357, 355), (396, 400, 356, 354), (394, 398, 355, 352), (392, 396, 354, 350), (387, 394, 352, 353), (385, 392, 350, 351), (113, 105, 131, 120, 112, 139, 132, 124, 116, 108, 135, 127, 119, 111, 138, 130, 123, 115, 107, 134, 126, 118, 110, 137, 129, 122, 114, 106, 133, 125, 117, 109, 136, 128, 121), (9, 10, 391, 386), (386, 391, 392, 385), (23, 24, 393, 388), (388, 393, 394, 387), (10, 11, 395, 391), (391, 395, 396, 392), (24, 25, 397, 393), (393, 397, 398, 394), (11, 12, 399, 395), (395, 399, 400, 396), (25, 26, 401, 397), (397, 401, 402, 398), (12, 13, 403, 399), (399, 403, 404, 400), (26, 27, 405, 401), (401, 405, 406, 402), (13, 14, 407, 403), (403, 407, 408, 404), (0, 1, 409, 390), (390, 409, 410, 389), (27, 28, 411, 405), (405, 411, 412, 406), (14, 15, 413, 407), (407, 413, 414, 408), (1, 2, 415, 409), (409, 415, 416, 410), (28, 29, 417, 411), (411, 417, 418, 412), (15, 16, 419, 413), (413, 419, 420, 414), (2, 3, 421, 415), (415, 421, 422, 416), (29, 30, 423, 417), (417, 423, 424, 418), (16, 17, 425, 419), (419, 425, 426, 420), (3, 4, 427, 421), (421, 427, 428, 422), (30, 31, 429, 423), (423, 429, 430, 424), (17, 18, 431, 425), (425, 431, 432, 426), (4, 5, 433, 427), (427, 433, 434, 428), (31, 32, 435, 429), (429, 435, 436, 430), (18, 19, 437, 431), (431, 437, 438, 432), (5, 6, 439, 433), (433, 439, 440, 434), (32, 33, 441, 435), (435, 441, 442, 436), (19, 20, 443, 437), (437, 443, 444, 438), (6, 7, 445, 439), (439, 445, 446, 440), (33, 34, 447, 441), (441, 447, 448, 442), (20, 21, 449, 443), (443, 449, 450, 444), (7, 8, 451, 445), (445, 451, 452, 446), (34, 0, 390, 447), (447, 390, 389, 448), (21, 22, 453, 449), (449, 453, 454, 450), (8, 9, 386, 451), (451, 386, 385, 452), (22, 23, 388, 453), (453, 388, 387, 454), (467, 468, 503, 502), (466, 487, 522, 501), (127, 135, 555, 547), (465, 466, 501, 500), (464, 486, 521, 499), (126, 134, 554, 546), (463, 464, 499, 498), (462, 485, 520, 497), (125, 133, 553, 545), (461, 462, 497, 496), (460, 484, 519, 495), (124, 132, 552, 544), (459, 460, 495, 494), (458, 483, 518, 493), (120, 131, 551, 539), (457, 458, 493, 492), (456, 481, 516, 491), (123, 130, 550, 543), (455, 456, 491, 490), (489, 482, 517, 524), (122, 129, 549, 542), (488, 480, 515, 523), (121, 128, 548, 541), (119, 127, 547, 537), (487, 479, 514, 522), (118, 126, 546, 535), (486, 478, 513, 521), (117, 125, 545, 533), (485, 477, 512, 520), (116, 124, 544, 531), (484, 476, 511, 519), (115, 123, 543, 529), (483, 475, 510, 518), (114, 122, 542, 527), (482, 474, 509, 517), (526, 525, 490, 491), (528, 527, 492, 493), (530, 529, 494, 495), (532, 531, 496, 497), (534, 533, 498, 499), (536, 535, 500, 501), (538, 537, 502, 503), (540, 539, 504, 505), (525, 541, 506, 490), (527, 542, 507, 492), (529, 543, 508, 494), (531, 544, 509, 496), (533, 545, 510, 498), (535, 546, 511, 500), (537, 547, 512, 502), (541, 548, 513, 506), (542, 549, 514, 507), (543, 550, 515, 508), (539, 551, 516, 504), (544, 552, 517, 509), (545, 553, 518, 510), (546, 554, 519, 511), (547, 555, 520, 512), (548, 556, 521, 513), (549, 557, 522, 514), (550, 558, 523, 515), (552, 559, 524, 517), (551, 526, 491, 516), (553, 528, 493, 518), (554, 530, 495, 519), (555, 532, 497, 520), (556, 534, 499, 521), (557, 536, 501, 522), (558, 538, 503, 523), (559, 540, 505, 524), (128, 136, 556, 548), (468, 488, 523, 503), (469, 470, 505, 504), (129, 137, 557, 549), (470, 489, 524, 505), (471, 455, 490, 506), (130, 138, 558, 550), (472, 457, 492, 507), (132, 139, 559, 552), (473, 459, 494, 508), (105, 113, 525, 526), (131, 105, 526, 551), (474, 461, 496, 509), (106, 114, 527, 528), (133, 106, 528, 553), (107, 115, 529, 530), (475, 463, 498, 510), (134, 107, 530, 554), (108, 116, 531, 532), (476, 465, 500, 511), (135, 108, 532, 555), (477, 467, 502, 512), (109, 117, 533, 534), (136, 109, 534, 556), (478, 471, 506, 513), (110, 118, 535, 536), (137, 110, 536, 557), (479, 472, 507, 514), (111, 119, 537, 538), (138, 111, 538, 558), (480, 473, 508, 515), (112, 120, 539, 540), (139, 112, 540, 559), (481, 469, 504, 516), (113, 121, 541, 525), (456, 455, 560, 587), (458, 457, 561, 588), (460, 459, 562, 589), (462, 461, 563, 590), (464, 463, 564, 591), (466, 465, 565, 592), (468, 467, 566, 593), (470, 469, 567, 594), (455, 471, 568, 560), (457, 472, 569, 561), (459, 473, 570, 562), (461, 474, 571, 563), (463, 475, 572, 564), (465, 476, 573, 565), (467, 477, 574, 566), (471, 478, 575, 568), (472, 479, 576, 569), (473, 480, 577, 570), (469, 481, 578, 567), (474, 482, 579, 571), (475, 483, 580, 572), (476, 484, 581, 573), (477, 485, 582, 574), (478, 486, 583, 575), (479, 487, 584, 576), (480, 488, 585, 577), (482, 489, 586, 579), (481, 456, 587, 578), (483, 458, 588, 580), (484, 460, 589, 581), (485, 462, 590, 582), (486, 464, 591, 583), (487, 466, 592, 584), (488, 468, 593, 585), (489, 470, 594, 586)])
me_cylinder_001.polygons.foreach_set('use_smooth', [True] * 562)
me_cylinder_001.polygons.foreach_set('material_index', [2, 1, 2, 2, 2, 2, 2, 2, 2, 2, 2, 2, 2, 2, 2, 2, 2, 2, 2, 2, 2, 2, 2, 2, 2, 2, 2, 2, 2, 2, 2, 2, 2, 2, 2, 2, 1, 1, 1, 1, 1, 1, 1, 1, 1, 1, 1, 1, 1, 1, 1, 1, 1, 1, 1, 1, 1, 1, 1, 1, 1, 1, 1, 1, 1, 1, 1, 1, 1, 1, 1, 1, 1, 1, 1, 1, 1, 1, 1, 1, 1, 1, 1, 1, 1, 1, 1, 1, 1, 1, 1, 1, 1, 1, 1, 1, 1, 1, 1, 1, 1, 1, 1, 1, 1, 1, 2, 1, 1, 1, 1, 1, 1, 1, 1, 1, 1, 1, 1, 1, 1, 1, 1, 1, 1, 1, 1, 1, 1, 1, 1, 1, 1, 1, 1, 1, 1, 1, 2, 2, 2, 2, 2, 2, 2, 2, 2, 2, 2, 2, 2, 2, 2, 2, 2, 2, 2, 2, 2, 2, 2, 2, 2, 2, 2, 2, 2, 2, 2, 1, 1, 1, 2, 2, 2, 2, 2, 2, 2, 2, 2, 2, 2, 2, 2, 2, 2, 2, 2, 2, 2, 2, 2, 2, 2, 2, 2, 2, 2, 2, 2, 2, 2, 2, 2, 2, 2, 2, 2, 2, 2, 2, 2, 2, 2, 2, 2, 2, 2, 2, 2, 2, 2, 2, 2, 2, 2, 2, 2, 2, 2, 2, 2, 2, 2, 2, 2, 2, 2, 2, 2, 2, 2, 2, 2, 2, 2, 2, 2, 2, 2, 2, 2, 2, 2, 2, 2, 2, 2, 2, 2, 2, 2, 2, 2, 2, 2, 2, 2, 2, 2, 2, 2, 2, 2, 2, 2, 2, 2, 2, 2, 2, 2, 2, 2, 2, 2, 2, 2, 2, 2, 2, 2, 2, 2, 2, 2, 2, 2, 2, 2, 2, 2, 2, 2, 2, 2, 2, 2, 2, 2, 2, 2, 2, 2, 2, 2, 2, 2, 2, 2, 2, 2, 2, 2, 2, 2, 2, 2, 2, 2, 2, 2, 2, 2, 2, 2, 2, 2, 2, 2, 2, 2, 2, 2, 2, 2, 2, 2, 2, 2, 1, 2, 0, 2, 0, 2, 0, 2, 0, 2, 0, 2, 0, 2, 0, 2, 0, 2, 0, 2, 0, 2, 0, 2, 0, 2, 0, 2, 0, 2, 0, 2, 0, 2, 0, 2, 0, 2, 0, 2, 0, 2, 0, 2, 0, 2, 0, 2, 0, 2, 0, 2, 0, 2, 0, 2, 0, 2, 0, 2, 0, 2, 0, 2, 0, 2, 0, 2, 0, 2, 0, 1, 1, 1, 1, 1, 1, 1, 1, 1, 1, 1, 1, 1, 1, 1, 1, 1, 1, 1, 1, 1, 1, 1, 1, 1, 1, 1, 1, 1, 1, 1, 1, 1, 1, 1, 0, 0, 0, 0, 0, 0, 0, 0, 0, 0, 0, 0, 0, 0, 0, 0, 0, 0, 0, 0, 0, 0, 0, 0, 0, 0, 0, 0, 0, 0, 0, 0, 0, 0, 0, 1, 1, 1, 1, 1, 1, 1, 1, 1, 1, 1, 1, 1, 1, 1, 1, 1, 1, 1, 1, 1, 1, 1, 1, 1, 1, 1, 1, 1, 1, 1, 1, 1, 1, 1, 1, 1, 1, 1, 1, 1, 1, 1, 1, 1, 1, 1, 1, 1, 1, 1, 1, 1, 1, 1, 1, 1, 1, 1, 1, 1, 1, 1, 1, 1, 1, 1, 1, 1, 1])
me_cylinder_001.materials.append(mat_blue_light)
me_cylinder_001.materials.append(mat_dark_blue)
me_cylinder_001.materials.append(mat_light_blue)
me_cylinder_001.use_remesh_preserve_volume = False
me_cylinder_001.use_remesh_preserve_attributes = False
me_cylinder_001.use_mirror_vertex_groups = False
me_cylinder_001.update()

# ---- curves / text
cu_beziercircle = bpy.data.curves.new('BezierCircle', 'CURVE')
cu_beziercircle.dimensions = '3D'
_sp = cu_beziercircle.splines.new('BEZIER'); _sp.bezier_points.add(3)
_sp.bezier_points.foreach_set('co', [-1.0, 0.0, 0.0, 0.0, 1.0, 0.0, 1.0, 0.0, 0.0, 0.0, -1.0, 0.0])
_sp.bezier_points.foreach_set('handle_left', [-1.0, -0.5521, 0.0, -0.5521, 1.0, 0.0, 1.0, 0.5521, 0.0, 0.5521, -1.0, 0.0])
_sp.bezier_points.foreach_set('handle_right', [-1.0, 0.5521, 0.0, 0.5521, 1.0, 0.0, 1.0, -0.5521, 0.0, -0.5521, -1.0, 0.0])
for _p, _l, _r in zip(_sp.bezier_points, ['AUTO', 'AUTO', 'AUTO', 'AUTO'], ['AUTO', 'AUTO', 'AUTO', 'AUTO']): _p.handle_left_type = _l; _p.handle_right_type = _r
_sp.order_u = 0
_sp.order_v = 0
_sp.use_cyclic_u = True
cu_beziercircle.use_path = True
cu_beziercircle.use_path_follow = True
cu_beziercircle.use_path_clamp = True
cu_beziercircle.bevel_resolution = 0
cu_beziercircle.eval_time = 50.0
cu_beziercircle.fill_mode = 'HALF'

# ---- objects
ob_teleporter_door = bpy.data.objects.new('teleporter door', me_cylinder_005)
ob_cylinder_001 = bpy.data.objects.new('Cylinder.001', me_cylinder_002)
ob_cylinder = bpy.data.objects.new('Cylinder', me_cylinder)
ob_teleporting_top = bpy.data.objects.new('teleporting top', me_cylinder_006)
ob_wall_002 = bpy.data.objects.new('wall.002', me_plane_006)
ob_wall_001 = bpy.data.objects.new('wall.001', me_plane_005)
ob_teleporter_body = bpy.data.objects.new('teleporter body', me_cylinder_003)
ob_cube = bpy.data.objects.new('Cube', me_cube_001)
ob_wall = bpy.data.objects.new('wall', me_plane_004)
ob_floor = bpy.data.objects.new('floor', me_plane_003)
ob_beziercircle = bpy.data.objects.new('BezierCircle', cu_beziercircle)
ob_plane_001 = bpy.data.objects.new('Plane.001', me_plane_001)
ob_teleporting_base = bpy.data.objects.new('teleporting base', me_cylinder_001)
ob_camera = bpy.data.objects.new('Camera', cam_camera)

# ---- transforms, parenting, visibility, modifiers, constraints
ob_teleporter_door.location = (-0.001453, 0.001136, 3.203)
ob_teleporter_door.rotation_euler = (0.0, -0.0, 1.571)
ob_teleporter_door.scale = (1.439, 1.439, 2.446)
ob_teleporter_door.lineart.crease_threshold = 0.0
_m = ob_teleporter_door.modifiers.new('Solidify', 'SOLIDIFY')
_m.thickness = 0.05
_m.nonmanifold_thickness_mode = 'FIXED'
_m.nonmanifold_merge_threshold = 0.0003
ob_cylinder_001.location = (-0.9165, 3.399, 4.276)
ob_cylinder_001.rotation_euler = (0.0, -0.0, 1.571)
ob_cylinder_001.hide_viewport = True
ob_cylinder_001.lineart.crease_threshold = 0.0
_m = ob_cylinder_001.modifiers.new('Solidify', 'SOLIDIFY')
_m.thickness = 0.05
_m.nonmanifold_thickness_mode = 'FIXED'
_m.nonmanifold_merge_threshold = 0.0003
ob_cylinder.location = (-0.914, 3.399, 4.276)
ob_cylinder.rotation_euler = (0.0, -0.0, 1.571)
ob_cylinder.hide_viewport = True
ob_cylinder.lineart.crease_threshold = 0.0
ob_teleporting_top.location = (0.001114, 0.001454, 6.126)
ob_teleporting_top.rotation_euler = (3.142, -0.0, 1.571)
ob_teleporting_top.lineart.crease_threshold = 0.0
ob_wall_002.location = (-0.02565, 0.0, 4.837)
ob_wall_002.rotation_euler = (-1.571, 3.142, -1.51e-07)
ob_wall_002.scale = (11.04, 11.04, 11.04)
ob_wall_002.hide_viewport = True
ob_wall_002.lineart.crease_threshold = 0.0
ob_wall_001.location = (10.76, 0.0, 4.837)
ob_wall_001.rotation_euler = (-0.0, 1.571, 0.0)
ob_wall_001.scale = (11.04, 11.04, 11.04)
ob_wall_001.hide_viewport = True
ob_wall_001.lineart.crease_threshold = 0.0
ob_teleporter_body.location = (-0.001453, 0.001093, 3.203)
ob_teleporter_body.rotation_euler = (0.0, -0.0, 1.571)
ob_teleporter_body.scale = (1.439, 1.439, 2.446)
ob_teleporter_body.lineart.crease_threshold = 0.0
_m = ob_teleporter_body.modifiers.new('Solidify', 'SOLIDIFY')
_m.thickness = 0.05
_m.nonmanifold_thickness_mode = 'FIXED'
_m.nonmanifold_merge_threshold = 0.0003
ob_cube.location = (-4.992, 3.488, 1.016)
ob_cube.hide_viewport = True
ob_cube.lineart.crease_threshold = 0.0
ob_wall.location = (-10.91, 0.0, 4.837)
ob_wall.rotation_euler = (-0.0, 1.571, 0.0)
ob_wall.scale = (11.04, 11.04, 11.04)
ob_wall.lineart.crease_threshold = 0.0
ob_floor.location = (0.0, 0.0, 0.0)
ob_floor.scale = (10.95, 10.95, 10.95)
ob_floor.lineart.crease_threshold = 0.0
ob_beziercircle.location = (0.0, 0.0, 0.0)
ob_beziercircle.scale = (6.384, 6.384, 6.384)
ob_beziercircle.lineart.crease_threshold = 0.0
ob_plane_001.parent = ob_beziercircle
ob_plane_001.matrix_parent_inverse = Matrix(((-7.386e-08, 0.1566, 0.0, 1.0), (-0.1566, -7.386e-08, 0.0, -4.715e-07), (0.0, 0.0, 0.1566, 0.0), (0.0, 0.0, 0.0, 1.0)))
ob_plane_001.location = (-0.0625, 6.366, 9.667)
ob_plane_001.rotation_euler = (-0.7854, -0.0, 0.0)
ob_plane_001.lineart.crease_threshold = 0.0
_m = ob_plane_001.modifiers.new('Array', 'ARRAY')
_m.use_constant_offset = True
_m.constant_offset_displace = (0.0, 0.0, 0.0)
_m.relative_offset_displace = (0.0, 1.1, 0.0)
_m = ob_plane_001.modifiers.new('Array.001', 'ARRAY')
_m.constant_offset_displace = (0.0, 0.0, 0.0)
_m.relative_offset_displace = (1.1, 0.0, 0.0)
ob_teleporting_base.location = (0.001114, 0.001454, 0.2947)
ob_teleporting_base.rotation_euler = (0.0, -0.0, 1.571)
ob_teleporting_base.lineart.crease_threshold = 0.0
ob_camera.location = (7.481, -6.508, 9.196)
ob_camera.rotation_euler = (1.109, 0.0, 0.8149)
ob_camera.scale = (1.972, 1.972, 1.972)
ob_camera.lock_rotations_4d = False
ob_camera.empty_display_type = 'ARROWS'
ob_camera.color = (0.0, 0.0, 0.0, 0.0)
ob_camera.display_type = 'WIRE'
ob_camera.lineart.crease_threshold = 0.0

# ---- collection membership
col_collection_1.objects.link(ob_teleporter_door)
col_collection_1.objects.link(ob_cylinder_001)
col_collection_1.objects.link(ob_cylinder)
col_collection_1.objects.link(ob_teleporting_top)
col_collection_1.objects.link(ob_wall_002)
col_collection_1.objects.link(ob_wall_001)
col_collection_1.objects.link(ob_teleporter_body)
col_collection_1.objects.link(ob_cube)
col_collection_1.objects.link(ob_wall)
col_collection_1.objects.link(ob_floor)
col_collection_1.objects.link(ob_beziercircle)
col_collection_1.objects.link(ob_plane_001)
col_collection_1.objects.link(ob_teleporting_base)
col_collection_1.objects.link(ob_camera)

# ---- scene / render settings (as saved in the file)
scene.camera = ob_camera
scene.frame_start = 1; scene.frame_end = 250; scene.frame_set(50)
scene.render.engine = 'CYCLES'
scene.render.resolution_x = 2048
scene.render.resolution_y = 2048
scene.render.resolution_percentage = 50
scene.render.dither_intensity = 0.0
scene.cycles.use_denoising = False
scene.cycles.samples = 128
scene.cycles.sampling_pattern = 'TABULATED_SOBOL'
scene.cycles.use_adaptive_sampling = False
scene.cycles.use_light_tree = False
scene.cycles.blur_glossy = 0.0
scene.cycles.sample_clamp_indirect = 0.0
scene.view_settings.view_transform = 'Standard'
bpy.context.view_layer.update()
